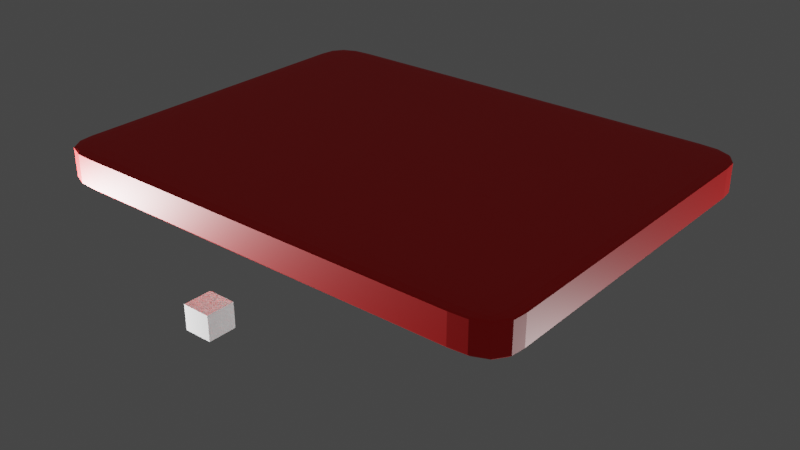 # Source: Rigger_Launchpad.blend  (saved by Blender 2.80.41; exported with 4.5.12 LTS)
import bpy
from mathutils import Matrix  # noqa: F401  (used for matrix-valued properties, if any)

bpy.ops.wm.read_factory_settings(use_empty=True)
scene = bpy.context.scene
scene.name = 'Scene'

# ---- collections
col_collection = bpy.data.collections.new('Collection'); scene.collection.children.link(col_collection)

# ---- materials (node trees are filled in below, after node groups)
mat_button_white = bpy.data.materials.new('Button White')
mat_button_white.use_transparent_shadow = False
mat_button_white.roughness = 0.25
mat_red_paint = bpy.data.materials.new('Red Paint')
mat_red_paint.use_transparent_shadow = False
mat_red_paint.roughness = 0.25
mat_screen = bpy.data.materials.new('Screen')
mat_screen.use_transparent_shadow = False
mat_screen.roughness = 0.25
mat_slider_metal = bpy.data.materials.new('Slider Metal')
mat_slider_metal.use_transparent_shadow = False
mat_slider_metal.roughness = 0.25
mat_led_green = bpy.data.materials.new('LED green')
mat_led_green.use_transparent_shadow = False
mat_led_green.roughness = 0.25

# ---- material node trees
mat_button_white.use_nodes = True; mat_button_white.node_tree.nodes.clear()
_N = mat_button_white.node_tree.nodes; _L = mat_button_white.node_tree.links
n0 = _N.new('ShaderNodeOutputMaterial'); n0.name = 'Material Output'; n0.location = (300, 300)
n1 = _N.new('ShaderNodeBsdfPrincipled'); n1.name = 'Principled BSDF'; n1.location = (10, 300)
n1.distribution = 'GGX'
n1.subsurface_method = 'BURLEY'
n1.inputs[0].default_value = (0.7224, 0.7224, 0.7224, 1.0)
n1.inputs[3].default_value = 1.45
_L.new(n1.outputs[0], n0.inputs[0])
n0.is_active_output = True
mat_red_paint.use_nodes = True; mat_red_paint.node_tree.nodes.clear()
_N = mat_red_paint.node_tree.nodes; _L = mat_red_paint.node_tree.links
n0 = _N.new('ShaderNodeOutputMaterial'); n0.name = 'Material Output'; n0.location = (300, 300)
n1 = _N.new('ShaderNodeBsdfPrincipled'); n1.name = 'Principled BSDF'; n1.location = (10, 300)
n1.distribution = 'GGX'
n1.subsurface_method = 'BURLEY'
n1.inputs[0].default_value = (1.0, 0.005897, 0.005332, 1.0)
n1.inputs[3].default_value = 1.45
_L.new(n1.outputs[0], n0.inputs[0])
n0.is_active_output = True
mat_screen.use_nodes = True; mat_screen.node_tree.nodes.clear()
_N = mat_screen.node_tree.nodes; _L = mat_screen.node_tree.links
n0 = _N.new('ShaderNodeOutputMaterial'); n0.name = 'Material Output'; n0.location = (300, 300)
n1 = _N.new('ShaderNodeBsdfAnisotropic'); n1.name = 'Glossy BSDF'; n1.location = (10, 300)
n1.distribution = 'GGX'
n1.inputs[0].default_value = (0.8, 0.4324, 0.06045, 1.0)
_L.new(n1.outputs[0], n0.inputs[0])
n0.is_active_output = True
mat_slider_metal.use_nodes = True; mat_slider_metal.node_tree.nodes.clear()
_N = mat_slider_metal.node_tree.nodes; _L = mat_slider_metal.node_tree.links
n0 = _N.new('ShaderNodeOutputMaterial'); n0.name = 'Material Output'; n0.location = (300, 300)
n1 = _N.new('ShaderNodeBsdfAnisotropic'); n1.name = 'Glossy BSDF'; n1.location = (10, 300)
n1.distribution = 'GGX'
n1.inputs[0].default_value = (0.1156, 0.1156, 0.1156, 1.0)
_L.new(n1.outputs[0], n0.inputs[0])
n0.is_active_output = True
mat_led_green.use_nodes = True; mat_led_green.node_tree.nodes.clear()
_N = mat_led_green.node_tree.nodes; _L = mat_led_green.node_tree.links
n0 = _N.new('ShaderNodeOutputMaterial'); n0.name = 'Material Output'; n0.location = (300, 300)
n1 = _N.new('ShaderNodeBsdfPrincipled'); n1.name = 'Principled BSDF'; n1.location = (10, 300)
n1.distribution = 'GGX'
n1.subsurface_method = 'BURLEY'
n1.inputs[0].default_value = (0.02017, 0.8, 0.0, 1.0)
n1.inputs[3].default_value = 1.45
_L.new(n1.outputs[0], n0.inputs[0])
n0.is_active_output = True

# ---- world
world_world = bpy.data.worlds.new('World'); scene.world = world_world
world_world.use_nodes = True; world_world.node_tree.nodes.clear()
_N = world_world.node_tree.nodes; _L = world_world.node_tree.links
n0 = _N.new('ShaderNodeOutputWorld'); n0.name = 'World Output'; n0.location = (300, 300)
n1 = _N.new('ShaderNodeBackground'); n1.name = 'Background'; n1.location = (10, 300)
n1.inputs[0].default_value = (0.05088, 0.05088, 0.05088, 1.0)
_L.new(n1.outputs[0], n0.inputs[0])
n0.is_active_output = True
world_world.color = (0.05088, 0.05088, 0.05088)
world_world.use_sun_shadow = False
world_world.sun_shadow_jitter_overblur = 0.0

# ---- lights
light_point = bpy.data.lights.new('Point', 'POINT')
light_point.transmission_factor = 0.0
light_point.energy = 5e+04
light_point.shadow_buffer_clip_start = 0.5
light_point.shadow_soft_size = 1.0
light_point.shadow_maximum_resolution = 0.006
light_point.use_absolute_resolution = True
light_point_001 = bpy.data.lights.new('Point.001', 'POINT')
light_point_001.transmission_factor = 0.0
light_point_001.energy = 5e+04
light_point_001.shadow_buffer_clip_start = 0.5
light_point_001.shadow_soft_size = 1.0
light_point_001.shadow_maximum_resolution = 0.006
light_point_001.use_absolute_resolution = True

# ---- meshes
me_cube = bpy.data.meshes.new('Cube')
me_cube.from_pydata([(-1.0, -1.0, -1.0), (-1.0, -1.0, 1.0), (-1.0, 1.0, -1.0), (-1.0, 1.0, 1.0), (1.0, -1.0, -1.0), (1.0, -1.0, 1.0), (1.0, 1.0, -1.0), (1.0, 1.0, 1.0)], [], [(0, 1, 3, 2), (2, 3, 7, 6), (6, 7, 5, 4), (4, 5, 1, 0), (2, 6, 4, 0), (7, 3, 1, 5)])
_uv = me_cube.uv_layers.new(name='UVMap')
_uv.uv.foreach_set('vector', [0.375, 0.0, 0.625, 0.0, 0.625, 0.25, 0.375, 0.25, 0.375, 0.25, 0.625, 0.25, 0.625, 0.5, 0.375, 0.5, 0.375, 0.5, 0.625, 0.5, 0.625, 0.75, 0.375, 0.75, 0.375, 0.75, 0.625, 0.75, 0.625, 1.0, 0.375, 1.0, 0.125, 0.5, 0.375, 0.5, 0.375, 0.75, 0.125, 0.75, 0.625, 0.5, 0.875, 0.5, 0.875, 0.75, 0.625, 0.75])
me_cube.materials.append(mat_button_white)
me_cube.use_remesh_preserve_volume = False
me_cube.use_remesh_preserve_attributes = False
me_cube.use_mirror_vertex_groups = False
me_cube.update()
me_cube_001 = bpy.data.meshes.new('Cube.001')
me_cube_001.from_pydata([(-1.0, -1.0, -1.0), (-1.0, -1.0, 1.0), (-1.0, 1.0, -1.0), (-1.0, 1.0, 1.0), (1.0, -1.0, -1.0), (1.0, -1.0, 1.0), (1.0, 1.0, -1.0), (1.0, 1.0, 1.0)], [], [(0, 1, 3, 2), (2, 3, 7, 6), (6, 7, 5, 4), (4, 5, 1, 0), (2, 6, 4, 0), (7, 3, 1, 5)])
_uv = me_cube_001.uv_layers.new(name='UVMap')
_uv.uv.foreach_set('vector', [0.375, 0.0, 0.625, 0.0, 0.625, 0.25, 0.375, 0.25, 0.375, 0.25, 0.625, 0.25, 0.625, 0.5, 0.375, 0.5, 0.375, 0.5, 0.625, 0.5, 0.625, 0.75, 0.375, 0.75, 0.375, 0.75, 0.625, 0.75, 0.625, 1.0, 0.375, 1.0, 0.125, 0.5, 0.375, 0.5, 0.375, 0.75, 0.125, 0.75, 0.625, 0.5, 0.875, 0.5, 0.875, 0.75, 0.625, 0.75])
me_cube_001.use_remesh_preserve_volume = False
me_cube_001.use_remesh_preserve_attributes = False
me_cube_001.use_mirror_vertex_groups = False
me_cube_001.update()
me_cube_002 = bpy.data.meshes.new('Cube.002')
me_cube_002.from_pydata([(-0.8232, -0.8232, -1.0), (-0.8232, -1.0, -0.8232), (-1.0, -0.8232, -0.8232), (-0.8232, -0.8957, -0.994), (-0.8232, -0.9602, -0.9602), (-0.8957, -0.8232, -0.994), (-0.9, -0.9, -0.9855), (-0.8963, -0.9554, -0.9554), (-0.9412, -0.9412, -0.9412), (-0.8957, -0.994, -0.8232), (-0.9602, -0.9602, -0.8232), (-0.8232, -0.994, -0.8957), (-0.9, -0.9855, -0.9), (-0.9554, -0.9554, -0.8963), (-0.994, -0.8232, -0.8957), (-0.9602, -0.8232, -0.9602), (-0.994, -0.8957, -0.8232), (-0.9855, -0.9, -0.9), (-0.9554, -0.8963, -0.9554), (-0.8232, -1.0, 0.8232), (-0.8232, -0.8232, 1.0), (-1.0, -0.8232, 0.8232), (-0.8232, -0.994, 0.8957), (-0.8232, -0.9602, 0.9602), (-0.8957, -0.994, 0.8232), (-0.9, -0.9855, 0.9), (-0.8963, -0.9554, 0.9554), (-0.9412, -0.9412, 0.9412), (-0.8957, -0.8232, 0.994), (-0.9602, -0.8232, 0.9602), (-0.8232, -0.8957, 0.994), (-0.9, -0.9, 0.9855), (-0.9554, -0.8963, 0.9554), (-0.994, -0.8957, 0.8232), (-0.9602, -0.9602, 0.8232), (-0.994, -0.8232, 0.8957), (-0.9855, -0.9, 0.9), (-0.9554, -0.9554, 0.8963), (-0.8232, 0.8232, -1.0), (-1.0, 0.8232, -0.8232), (-0.8232, 1.0, -0.8232), (-0.8957, 0.8232, -0.994), (-0.9602, 0.8232, -0.9602), (-0.8232, 0.8957, -0.994), (-0.9, 0.9, -0.9855), (-0.9554, 0.8963, -0.9554), (-0.9412, 0.9412, -0.9412), (-0.994, 0.8957, -0.8232), (-0.9602, 0.9602, -0.8232), (-0.994, 0.8232, -0.8957), (-0.9855, 0.9, -0.9), (-0.9554, 0.9554, -0.8963), (-0.8232, 0.994, -0.8957), (-0.8232, 0.9602, -0.9602), (-0.8957, 0.994, -0.8232), (-0.9, 0.9855, -0.9), (-0.8963, 0.9554, -0.9554), (-0.8232, 0.8232, 1.0), (-0.8232, 1.0, 0.8232), (-1.0, 0.8232, 0.8232), (-0.8232, 0.8957, 0.994), (-0.8232, 0.9602, 0.9602), (-0.8957, 0.8232, 0.994), (-0.9, 0.9, 0.9855), (-0.8963, 0.9554, 0.9554), (-0.9412, 0.9412, 0.9412), (-0.8957, 0.994, 0.8232), (-0.9602, 0.9602, 0.8232), (-0.8232, 0.994, 0.8957), (-0.9, 0.9855, 0.9), (-0.9554, 0.9554, 0.8963), (-0.994, 0.8232, 0.8957), (-0.9602, 0.8232, 0.9602), (-0.994, 0.8957, 0.8232), (-0.9855, 0.9, 0.9), (-0.9554, 0.8963, 0.9554), (0.8232, -0.8232, -1.0), (1.0, -0.8232, -0.8232), (0.8232, -1.0, -0.8232), (0.8957, -0.8232, -0.994), (0.9602, -0.8232, -0.9602), (0.8232, -0.8957, -0.994), (0.9, -0.9, -0.9855), (0.9554, -0.8963, -0.9554), (0.9412, -0.9412, -0.9412), (0.994, -0.8957, -0.8232), (0.9602, -0.9602, -0.8232), (0.994, -0.8232, -0.8957), (0.9855, -0.9, -0.9), (0.9554, -0.9554, -0.8963), (0.8232, -0.994, -0.8957), (0.8232, -0.9602, -0.9602), (0.8957, -0.994, -0.8232), (0.9, -0.9855, -0.9), (0.8963, -0.9554, -0.9554), (0.8232, -0.8232, 1.0), (0.8232, -1.0, 0.8232), (1.0, -0.8232, 0.8232), (0.8232, -0.8957, 0.994), (0.8232, -0.9602, 0.9602), (0.8957, -0.8232, 0.994), (0.9, -0.9, 0.9855), (0.8963, -0.9554, 0.9554), (0.9412, -0.9412, 0.9412), (0.8957, -0.994, 0.8232), (0.9602, -0.9602, 0.8232), (0.8232, -0.994, 0.8957), (0.9, -0.9855, 0.9), (0.9554, -0.9554, 0.8963), (0.994, -0.8232, 0.8957), (0.9602, -0.8232, 0.9602), (0.994, -0.8957, 0.8232), (0.9855, -0.9, 0.9), (0.9554, -0.8963, 0.9554), (0.8232, 0.8232, -1.0), (0.8232, 1.0, -0.8232), (1.0, 0.8232, -0.8232), (0.8232, 0.8957, -0.994), (0.8232, 0.9602, -0.9602), (0.8957, 0.8232, -0.994), (0.9, 0.9, -0.9855), (0.8963, 0.9554, -0.9554), (0.9412, 0.9412, -0.9412), (0.8957, 0.994, -0.8232), (0.9602, 0.9602, -0.8232), (0.8232, 0.994, -0.8957), (0.9, 0.9855, -0.9), (0.9554, 0.9554, -0.8963), (0.994, 0.8232, -0.8957), (0.9602, 0.8232, -0.9602), (0.994, 0.8957, -0.8232), (0.9855, 0.9, -0.9), (0.9554, 0.8963, -0.9554), (0.8232, 0.8232, 1.0), (1.0, 0.8232, 0.8232), (0.8232, 1.0, 0.8232), (0.8957, 0.8232, 0.994), (0.9602, 0.8232, 0.9602), (0.8232, 0.8957, 0.994), (0.9, 0.9, 0.9855), (0.9554, 0.8963, 0.9554), (0.9412, 0.9412, 0.9412), (0.994, 0.8957, 0.8232), (0.9602, 0.9602, 0.8232), (0.994, 0.8232, 0.8957), (0.9855, 0.9, 0.9), (0.9554, 0.9554, 0.8963), (0.8232, 0.994, 0.8957), (0.8232, 0.9602, 0.9602), (0.8957, 0.994, 0.8232), (0.9, 0.9855, 0.9), (0.8963, 0.9554, 0.9554)], [], [(78, 96, 19, 1), (116, 134, 97, 77), (133, 57, 20, 95), (2, 21, 59, 39), (40, 58, 135, 115), (0, 3, 6, 5), (3, 4, 7, 6), (5, 6, 18, 15), (6, 7, 8, 18), (1, 9, 12, 11), (9, 10, 13, 12), (11, 12, 7, 4), (12, 13, 8, 7), (2, 14, 17, 16), (14, 15, 18, 17), (16, 17, 13, 10), (17, 18, 8, 13), (19, 22, 25, 24), (22, 23, 26, 25), (24, 25, 37, 34), (25, 26, 27, 37), (20, 28, 31, 30), (28, 29, 32, 31), (30, 31, 26, 23), (31, 32, 27, 26), (21, 33, 36, 35), (33, 34, 37, 36), (35, 36, 32, 29), (36, 37, 27, 32), (38, 41, 44, 43), (41, 42, 45, 44), (43, 44, 56, 53), (44, 45, 46, 56), (39, 47, 50, 49), (47, 48, 51, 50), (49, 50, 45, 42), (50, 51, 46, 45), (40, 52, 55, 54), (52, 53, 56, 55), (54, 55, 51, 48), (55, 56, 46, 51), (57, 60, 63, 62), (60, 61, 64, 63), (62, 63, 75, 72), (63, 64, 65, 75), (58, 66, 69, 68), (66, 67, 70, 69), (68, 69, 64, 61), (69, 70, 65, 64), (59, 71, 74, 73), (71, 72, 75, 74), (73, 74, 70, 67), (74, 75, 65, 70), (76, 79, 82, 81), (79, 80, 83, 82), (81, 82, 94, 91), (82, 83, 84, 94), (77, 85, 88, 87), (85, 86, 89, 88), (87, 88, 83, 80), (88, 89, 84, 83), (78, 90, 93, 92), (90, 91, 94, 93), (92, 93, 89, 86), (93, 94, 84, 89), (95, 98, 101, 100), (98, 99, 102, 101), (100, 101, 113, 110), (101, 102, 103, 113), (96, 104, 107, 106), (104, 105, 108, 107), (106, 107, 102, 99), (107, 108, 103, 102), (97, 109, 112, 111), (109, 110, 113, 112), (111, 112, 108, 105), (112, 113, 103, 108), (114, 117, 120, 119), (117, 118, 121, 120), (119, 120, 132, 129), (120, 121, 122, 132), (115, 123, 126, 125), (123, 124, 127, 126), (125, 126, 121, 118), (126, 127, 122, 121), (116, 128, 131, 130), (128, 129, 132, 131), (130, 131, 127, 124), (131, 132, 122, 127), (133, 136, 139, 138), (136, 137, 140, 139), (138, 139, 151, 148), (139, 140, 141, 151), (134, 142, 145, 144), (142, 143, 146, 145), (144, 145, 140, 137), (145, 146, 141, 140), (135, 147, 150, 149), (147, 148, 151, 150), (149, 150, 146, 143), (150, 151, 141, 146), (38, 0, 5, 41), (41, 5, 15, 42), (42, 15, 14, 49), (49, 14, 2, 39), (1, 19, 24, 9), (9, 24, 34, 10), (10, 34, 33, 16), (16, 33, 21, 2), (20, 57, 62, 28), (28, 62, 72, 29), (29, 72, 71, 35), (35, 71, 59, 21), (58, 40, 54, 66), (66, 54, 48, 67), (67, 48, 47, 73), (73, 47, 39, 59), (114, 38, 43, 117), (117, 43, 53, 118), (118, 53, 52, 125), (125, 52, 40, 115), (57, 133, 138, 60), (60, 138, 148, 61), (61, 148, 147, 68), (68, 147, 135, 58), (134, 116, 130, 142), (142, 130, 124, 143), (143, 124, 123, 149), (149, 123, 115, 135), (76, 114, 119, 79), (79, 119, 129, 80), (80, 129, 128, 87), (87, 128, 116, 77), (133, 95, 100, 136), (136, 100, 110, 137), (137, 110, 109, 144), (144, 109, 97, 134), (96, 78, 92, 104), (104, 92, 86, 105), (105, 86, 85, 111), (111, 85, 77, 97), (0, 76, 81, 3), (3, 81, 91, 4), (4, 91, 90, 11), (11, 90, 78, 1), (95, 20, 30, 98), (98, 30, 23, 99), (99, 23, 22, 106), (106, 22, 19, 96), (38, 114, 76, 0)])
_uv = me_cube_002.uv_layers.new(name='UVMap')
_uv.uv.foreach_set('vector', [0.3971, 0.7721, 0.6029, 0.7721, 0.6029, 0.9779, 0.3971, 0.9779, 0.3971, 0.5221, 0.6029, 0.5221, 0.6029, 0.7279, 0.3971, 0.7279, 0.6471, 0.5221, 0.8529, 0.5221, 0.8529, 0.7279, 0.6471, 0.7279, 0.3971, 0.0221, 0.6029, 0.0221, 0.6029, 0.2279, 0.3971, 0.2279, 0.3971, 0.2721, 0.6029, 0.2721, 0.6029, 0.4779, 0.3971, 0.4779, 0.1471, 0.7279, 0.1471, 0.737, 0.1375, 0.7375, 0.138, 0.7279, 0.1471, 0.737, 0.1471, 0.75, 0.138, 0.75, 0.1375, 0.7375, 0.138, 0.7279, 0.1375, 0.7375, 0.125, 0.737, 0.125, 0.7279, 0.1375, 0.7375, 0.138, 0.75, 0.1324, 0.75, 0.125, 0.737, 0.3971, 0.9779, 0.3971, 0.987, 0.3875, 0.9875, 0.388, 0.9779, 0.3971, 0.987, 0.3971, 1.0, 0.388, 1.0, 0.3875, 0.9875, 0.388, 0.9779, 0.3875, 0.9875, 0.375, 0.987, 0.375, 0.9779, 0.3875, 0.9875, 0.388, 1.0, 0.3824, 1.0, 0.375, 0.987, 0.3971, 0.0221, 0.388, 0.0221, 0.3875, 0.01251, 0.3971, 0.01303, 0.388, 0.0221, 0.375, 0.0221, 0.375, 0.01297, 0.3875, 0.01251, 0.3971, 0.01303, 0.3875, 0.01251, 0.388, 0.0, 0.3971, 0.0, 0.3875, 0.01251, 0.375, 0.01297, 0.375, 0.007356, 0.388, 0.0, 0.6029, 0.9779, 0.612, 0.9779, 0.6125, 0.9875, 0.6029, 0.987, 0.612, 0.9779, 0.625, 0.9779, 0.625, 0.987, 0.6125, 0.9875, 0.6029, 0.987, 0.6125, 0.9875, 0.612, 1.0, 0.6029, 1.0, 0.6125, 0.9875, 0.625, 0.987, 0.625, 0.9926, 0.612, 1.0, 0.8529, 0.7279, 0.862, 0.7279, 0.8625, 0.7375, 0.8529, 0.737, 0.862, 0.7279, 0.875, 0.7279, 0.875, 0.737, 0.8625, 0.7375, 0.8529, 0.737, 0.8625, 0.7375, 0.862, 0.75, 0.8529, 0.75, 0.8625, 0.7375, 0.875, 0.737, 0.875, 0.7426, 0.862, 0.75, 0.6029, 0.0221, 0.6029, 0.01303, 0.6125, 0.01251, 0.612, 0.0221, 0.6029, 0.01303, 0.6029, 0.0, 0.612, 0.0, 0.6125, 0.01251, 0.612, 0.0221, 0.6125, 0.01251, 0.625, 0.01297, 0.625, 0.0221, 0.6125, 0.01251, 0.612, 0.0, 0.6176, 0.0, 0.625, 0.01297, 0.1471, 0.5221, 0.138, 0.5221, 0.1375, 0.5125, 0.1471, 0.513, 0.138, 0.5221, 0.125, 0.5221, 0.125, 0.513, 0.1375, 0.5125, 0.1471, 0.513, 0.1375, 0.5125, 0.138, 0.5, 0.1471, 0.5, 0.1375, 0.5125, 0.125, 0.513, 0.125, 0.5074, 0.138, 0.5, 0.3971, 0.2279, 0.3971, 0.237, 0.3875, 0.2375, 0.388, 0.2279, 0.3971, 0.237, 0.3971, 0.25, 0.388, 0.25, 0.3875, 0.2375, 0.388, 0.2279, 0.3875, 0.2375, 0.375, 0.237, 0.375, 0.2279, 0.3875, 0.2375, 0.388, 0.25, 0.3824, 0.25, 0.375, 0.237, 0.3971, 0.2721, 0.388, 0.2721, 0.3875, 0.2625, 0.3971, 0.263, 0.388, 0.2721, 0.375, 0.2721, 0.375, 0.263, 0.3875, 0.2625, 0.3971, 0.263, 0.3875, 0.2625, 0.388, 0.25, 0.3971, 0.25, 0.3875, 0.2625, 0.375, 0.263, 0.375, 0.2574, 0.388, 0.25, 0.8529, 0.5221, 0.8529, 0.513, 0.8625, 0.5125, 0.862, 0.5221, 0.8529, 0.513, 0.8529, 0.5, 0.862, 0.5, 0.8625, 0.5125, 0.862, 0.5221, 0.8625, 0.5125, 0.875, 0.513, 0.875, 0.5221, 0.8625, 0.5125, 0.862, 0.5, 0.8676, 0.5, 0.875, 0.513, 0.6029, 0.2721, 0.6029, 0.263, 0.6125, 0.2625, 0.612, 0.2721, 0.6029, 0.263, 0.6029, 0.25, 0.612, 0.25, 0.6125, 0.2625, 0.612, 0.2721, 0.6125, 0.2625, 0.625, 0.263, 0.625, 0.2721, 0.6125, 0.2625, 0.612, 0.25, 0.6176, 0.25, 0.625, 0.263, 0.6029, 0.2279, 0.612, 0.2279, 0.6125, 0.2375, 0.6029, 0.237, 0.612, 0.2279, 0.625, 0.2279, 0.625, 0.237, 0.6125, 0.2375, 0.6029, 0.237, 0.6125, 0.2375, 0.612, 0.25, 0.6029, 0.25, 0.6125, 0.2375, 0.625, 0.237, 0.625, 0.2426, 0.612, 0.25, 0.3529, 0.7279, 0.362, 0.7279, 0.3625, 0.7375, 0.3529, 0.737, 0.362, 0.7279, 0.375, 0.7279, 0.375, 0.737, 0.3625, 0.7375, 0.3529, 0.737, 0.3625, 0.7375, 0.362, 0.75, 0.3529, 0.75, 0.3625, 0.7375, 0.375, 0.737, 0.3775, 0.75, 0.362, 0.75, 0.3971, 0.7279, 0.3971, 0.737, 0.3875, 0.7375, 0.388, 0.7279, 0.3971, 0.737, 0.3971, 0.75, 0.388, 0.75, 0.3875, 0.7375, 0.388, 0.7279, 0.3875, 0.7375, 0.375, 0.737, 0.375, 0.7279, 0.3875, 0.7375, 0.388, 0.75, 0.3775, 0.75, 0.375, 0.737, 0.3971, 0.7721, 0.388, 0.7721, 0.3875, 0.7625, 0.3971, 0.763, 0.388, 0.7721, 0.375, 0.7721, 0.375, 0.763, 0.3875, 0.7625, 0.3971, 0.763, 0.3875, 0.7625, 0.388, 0.75, 0.3971, 0.75, 0.3875, 0.7625, 0.375, 0.763, 0.3775, 0.75, 0.388, 0.75, 0.6471, 0.7279, 0.6471, 0.737, 0.6375, 0.7375, 0.638, 0.7279, 0.6471, 0.737, 0.6471, 0.75, 0.638, 0.75, 0.6375, 0.7375, 0.638, 0.7279, 0.6375, 0.7375, 0.625, 0.737, 0.625, 0.7279, 0.6375, 0.7375, 0.638, 0.75, 0.625, 0.7475, 0.625, 0.737, 0.6029, 0.7721, 0.6029, 0.763, 0.6125, 0.7625, 0.612, 0.7721, 0.6029, 0.763, 0.6029, 0.75, 0.612, 0.75, 0.6125, 0.7625, 0.612, 0.7721, 0.6125, 0.7625, 0.625, 0.763, 0.625, 0.7721, 0.6125, 0.7625, 0.612, 0.75, 0.625, 0.7475, 0.625, 0.763, 0.6029, 0.7279, 0.612, 0.7279, 0.6125, 0.7375, 0.6029, 0.737, 0.612, 0.7279, 0.625, 0.7279, 0.625, 0.737, 0.6125, 0.7375, 0.6029, 0.737, 0.6125, 0.7375, 0.612, 0.75, 0.6029, 0.75, 0.6125, 0.7375, 0.625, 0.737, 0.625, 0.7475, 0.612, 0.75, 0.3529, 0.5221, 0.3529, 0.513, 0.3625, 0.5125, 0.362, 0.5221, 0.3529, 0.513, 0.3529, 0.5, 0.362, 0.5, 0.3625, 0.5125, 0.362, 0.5221, 0.3625, 0.5125, 0.375, 0.513, 0.375, 0.5221, 0.3625, 0.5125, 0.362, 0.5, 0.375, 0.5025, 0.375, 0.513, 0.3971, 0.4779, 0.3971, 0.487, 0.3875, 0.4875, 0.388, 0.4779, 0.3971, 0.487, 0.3971, 0.5, 0.388, 0.5, 0.3875, 0.4875, 0.388, 0.4779, 0.3875, 0.4875, 0.375, 0.487, 0.375, 0.4779, 0.3875, 0.4875, 0.388, 0.5, 0.375, 0.5025, 0.375, 0.487, 0.3971, 0.5221, 0.388, 0.5221, 0.3875, 0.5125, 0.3971, 0.513, 0.388, 0.5221, 0.375, 0.5221, 0.375, 0.513, 0.3875, 0.5125, 0.3971, 0.513, 0.3875, 0.5125, 0.388, 0.5, 0.3971, 0.5, 0.3875, 0.5125, 0.375, 0.513, 0.375, 0.5025, 0.388, 0.5, 0.6471, 0.5221, 0.638, 0.5221, 0.6375, 0.5125, 0.6471, 0.513, 0.638, 0.5221, 0.625, 0.5221, 0.625, 0.513, 0.6375, 0.5125, 0.6471, 0.513, 0.6375, 0.5125, 0.638, 0.5, 0.6471, 0.5, 0.6375, 0.5125, 0.625, 0.513, 0.6225, 0.5, 0.638, 0.5, 0.6029, 0.5221, 0.6029, 0.513, 0.6125, 0.5125, 0.612, 0.5221, 0.6029, 0.513, 0.6029, 0.5, 0.612, 0.5, 0.6125, 0.5125, 0.612, 0.5221, 0.6125, 0.5125, 0.625, 0.513, 0.625, 0.5221, 0.6125, 0.5125, 0.612, 0.5, 0.6225, 0.5, 0.625, 0.513, 0.6029, 0.4779, 0.612, 0.4779, 0.6125, 0.4875, 0.6029, 0.487, 0.612, 0.4779, 0.625, 0.4779, 0.625, 0.487, 0.6125, 0.4875, 0.6029, 0.487, 0.6125, 0.4875, 0.612, 0.5, 0.6029, 0.5, 0.6125, 0.4875, 0.625, 0.487, 0.6225, 0.5, 0.612, 0.5, 0.1471, 0.5221, 0.1471, 0.7279, 0.138, 0.7279, 0.138, 0.5221, 0.138, 0.5221, 0.138, 0.7279, 0.125, 0.7279, 0.125, 0.5221, 0.375, 0.2279, 0.375, 0.0221, 0.388, 0.0221, 0.388, 0.2279, 0.388, 0.2279, 0.388, 0.0221, 0.3971, 0.0221, 0.3971, 0.2279, 0.3971, 0.9779, 0.6029, 0.9779, 0.6029, 0.987, 0.3971, 0.987, 0.3971, 0.987, 0.6029, 0.987, 0.6029, 1.0, 0.3971, 1.0, 0.3971, 0.0, 0.6029, 0.0, 0.6029, 0.01303, 0.3971, 0.01303, 0.3971, 0.01303, 0.6029, 0.01303, 0.6029, 0.0221, 0.3971, 0.0221, 0.8529, 0.7279, 0.8529, 0.5221, 0.862, 0.5221, 0.862, 0.7279, 0.862, 0.7279, 0.862, 0.5221, 0.875, 0.5221, 0.875, 0.7279, 0.625, 0.0221, 0.625, 0.2279, 0.612, 0.2279, 0.612, 0.0221, 0.612, 0.0221, 0.612, 0.2279, 0.6029, 0.2279, 0.6029, 0.0221, 0.6029, 0.2721, 0.3971, 0.2721, 0.3971, 0.263, 0.6029, 0.263, 0.6029, 0.263, 0.3971, 0.263, 0.3971, 0.25, 0.6029, 0.25, 0.6029, 0.25, 0.3971, 0.25, 0.3971, 0.237, 0.6029, 0.237, 0.6029, 0.237, 0.3971, 0.237, 0.3971, 0.2279, 0.6029, 0.2279, 0.3529, 0.5221, 0.1471, 0.5221, 0.1471, 0.513, 0.3529, 0.513, 0.3529, 0.513, 0.1471, 0.513, 0.1471, 0.5, 0.3529, 0.5, 0.375, 0.4779, 0.375, 0.2721, 0.388, 0.2721, 0.388, 0.4779, 0.388, 0.4779, 0.388, 0.2721, 0.3971, 0.2721, 0.3971, 0.4779, 0.8529, 0.5221, 0.6471, 0.5221, 0.6471, 0.513, 0.8529, 0.513, 0.8529, 0.513, 0.6471, 0.513, 0.6471, 0.5, 0.8529, 0.5, 0.625, 0.2721, 0.625, 0.4779, 0.612, 0.4779, 0.612, 0.2721, 0.612, 0.2721, 0.612, 0.4779, 0.6029, 0.4779, 0.6029, 0.2721, 0.6029, 0.5221, 0.3971, 0.5221, 0.3971, 0.513, 0.6029, 0.513, 0.6029, 0.513, 0.3971, 0.513, 0.3971, 0.5, 0.6029, 0.5, 0.6029, 0.5, 0.3971, 0.5, 0.3971, 0.487, 0.6029, 0.487, 0.6029, 0.487, 0.3971, 0.487, 0.3971, 0.4779, 0.6029, 0.4779, 0.3529, 0.7279, 0.3529, 0.5221, 0.362, 0.5221, 0.362, 0.7279, 0.362, 0.7279, 0.362, 0.5221, 0.375, 0.5221, 0.375, 0.7279, 0.375, 0.7279, 0.375, 0.5221, 0.388, 0.5221, 0.388, 0.7279, 0.388, 0.7279, 0.388, 0.5221, 0.3971, 0.5221, 0.3971, 0.7279, 0.6471, 0.5221, 0.6471, 0.7279, 0.638, 0.7279, 0.638, 0.5221, 0.638, 0.5221, 0.638, 0.7279, 0.625, 0.7279, 0.625, 0.5221, 0.625, 0.5221, 0.625, 0.7279, 0.612, 0.7279, 0.612, 0.5221, 0.612, 0.5221, 0.612, 0.7279, 0.6029, 0.7279, 0.6029, 0.5221, 0.6029, 0.7721, 0.3971, 0.7721, 0.3971, 0.763, 0.6029, 0.763, 0.6029, 0.763, 0.3971, 0.763, 0.3971, 0.75, 0.6029, 0.75, 0.6029, 0.75, 0.3971, 0.75, 0.3971, 0.737, 0.6029, 0.737, 0.6029, 0.737, 0.3971, 0.737, 0.3971, 0.7279, 0.6029, 0.7279, 0.1471, 0.7279, 0.3529, 0.7279, 0.3529, 0.737, 0.1471, 0.737, 0.1471, 0.737, 0.3529, 0.737, 0.3529, 0.75, 0.1471, 0.75, 0.375, 0.9779, 0.375, 0.7721, 0.388, 0.7721, 0.388, 0.9779, 0.388, 0.9779, 0.388, 0.7721, 0.3971, 0.7721, 0.3971, 0.9779, 0.6471, 0.7279, 0.8529, 0.7279, 0.8529, 0.737, 0.6471, 0.737, 0.6471, 0.737, 0.8529, 0.737, 0.8529, 0.75, 0.6471, 0.75, 0.625, 0.7721, 0.625, 0.9779, 0.612, 0.9779, 0.612, 0.7721, 0.612, 0.7721, 0.612, 0.9779, 0.6029, 0.9779, 0.6029, 0.7721, 0.1471, 0.5221, 0.3529, 0.5221, 0.3529, 0.7279, 0.1471, 0.7279])
me_cube_002.materials.append(mat_red_paint)
me_cube_002.use_remesh_preserve_volume = False
me_cube_002.use_remesh_preserve_attributes = False
me_cube_002.use_mirror_vertex_groups = False
me_cube_002.update()
me_cylinder = bpy.data.meshes.new('Cylinder')
me_cylinder.from_pydata([(0.0, 1.0, -1.0), (0.0, 1.0, 1.0), (0.1951, 0.9808, -1.0), (0.1951, 0.9808, 1.0), (0.3827, 0.9239, -1.0), (0.3827, 0.9239, 1.0), (0.5556, 0.8315, -1.0), (0.5556, 0.8315, 1.0), (0.7071, 0.7071, -1.0), (0.7071, 0.7071, 1.0), (0.8315, 0.5556, -1.0), (0.8315, 0.5556, 1.0), (0.9239, 0.3827, -1.0), (0.9239, 0.3827, 1.0), (0.9808, 0.1951, -1.0), (0.9808, 0.1951, 1.0), (1.0, 7.55e-08, -1.0), (1.0, 7.55e-08, 1.0), (0.9808, -0.1951, -1.0), (0.9808, -0.1951, 1.0), (0.9239, -0.3827, -1.0), (0.9239, -0.3827, 1.0), (0.8315, -0.5556, -1.0), (0.8315, -0.5556, 1.0), (0.7071, -0.7071, -1.0), (0.7071, -0.7071, 1.0), (0.5556, -0.8315, -1.0), (0.5556, -0.8315, 1.0), (0.3827, -0.9239, -1.0), (0.3827, -0.9239, 1.0), (0.1951, -0.9808, -1.0), (0.1951, -0.9808, 1.0), (-3.258e-07, -1.0, -1.0), (-3.258e-07, -1.0, 1.0), (-0.1951, -0.9808, -1.0), (-0.1951, -0.9808, 1.0), (-0.3827, -0.9239, -1.0), (-0.3827, -0.9239, 1.0), (-0.5556, -0.8315, -1.0), (-0.5556, -0.8315, 1.0), (-0.7071, -0.7071, -1.0), (-0.7071, -0.7071, 1.0), (-0.8315, -0.5556, -1.0), (-0.8315, -0.5556, 1.0), (-0.9239, -0.3827, -1.0), (-0.9239, -0.3827, 1.0), (-0.9808, -0.1951, -1.0), (-0.9808, -0.1951, 1.0), (-1.0, 9.656e-07, -1.0), (-1.0, 9.656e-07, 1.0), (-0.9808, 0.1951, -1.0), (-0.9808, 0.1951, 1.0), (-0.9239, 0.3827, -1.0), (-0.9239, 0.3827, 1.0), (-0.8315, 0.5556, -1.0), (-0.8315, 0.5556, 1.0), (-0.7071, 0.7071, -1.0), (-0.7071, 0.7071, 1.0), (-0.5556, 0.8315, -1.0), (-0.5556, 0.8315, 1.0), (-0.3827, 0.9239, -1.0), (-0.3827, 0.9239, 1.0), (-0.1951, 0.9808, -1.0), (-0.1951, 0.9808, 1.0)], [], [(0, 1, 3, 2), (2, 3, 5, 4), (4, 5, 7, 6), (6, 7, 9, 8), (8, 9, 11, 10), (10, 11, 13, 12), (12, 13, 15, 14), (14, 15, 17, 16), (16, 17, 19, 18), (18, 19, 21, 20), (20, 21, 23, 22), (22, 23, 25, 24), (24, 25, 27, 26), (26, 27, 29, 28), (28, 29, 31, 30), (30, 31, 33, 32), (32, 33, 35, 34), (34, 35, 37, 36), (36, 37, 39, 38), (38, 39, 41, 40), (40, 41, 43, 42), (42, 43, 45, 44), (44, 45, 47, 46), (46, 47, 49, 48), (48, 49, 51, 50), (50, 51, 53, 52), (52, 53, 55, 54), (54, 55, 57, 56), (56, 57, 59, 58), (58, 59, 61, 60), (3, 1, 63, 61, 59, 57, 55, 53, 51, 49, 47, 45, 43, 41, 39, 37, 35, 33, 31, 29, 27, 25, 23, 21, 19, 17, 15, 13, 11, 9, 7, 5), (60, 61, 63, 62), (62, 63, 1, 0), (0, 2, 4, 6, 8, 10, 12, 14, 16, 18, 20, 22, 24, 26, 28, 30, 32, 34, 36, 38, 40, 42, 44, 46, 48, 50, 52, 54, 56, 58, 60, 62)])
_uv = me_cylinder.uv_layers.new(name='UVMap')
_uv.uv.foreach_set('vector', [1.0, 0.5, 1.0, 1.0, 0.9688, 1.0, 0.9688, 0.5, 0.9688, 0.5, 0.9688, 1.0, 0.9375, 1.0, 0.9375, 0.5, 0.9375, 0.5, 0.9375, 1.0, 0.9062, 1.0, 0.9062, 0.5, 0.9062, 0.5, 0.9062, 1.0, 0.875, 1.0, 0.875, 0.5, 0.875, 0.5, 0.875, 1.0, 0.8438, 1.0, 0.8438, 0.5, 0.8438, 0.5, 0.8438, 1.0, 0.8125, 1.0, 0.8125, 0.5, 0.8125, 0.5, 0.8125, 1.0, 0.7812, 1.0, 0.7812, 0.5, 0.7812, 0.5, 0.7812, 1.0, 0.75, 1.0, 0.75, 0.5, 0.75, 0.5, 0.75, 1.0, 0.7188, 1.0, 0.7188, 0.5, 0.7188, 0.5, 0.7188, 1.0, 0.6875, 1.0, 0.6875, 0.5, 0.6875, 0.5, 0.6875, 1.0, 0.6562, 1.0, 0.6562, 0.5, 0.6562, 0.5, 0.6562, 1.0, 0.625, 1.0, 0.625, 0.5, 0.625, 0.5, 0.625, 1.0, 0.5938, 1.0, 0.5938, 0.5, 0.5938, 0.5, 0.5938, 1.0, 0.5625, 1.0, 0.5625, 0.5, 0.5625, 0.5, 0.5625, 1.0, 0.5312, 1.0, 0.5312, 0.5, 0.5312, 0.5, 0.5312, 1.0, 0.5, 1.0, 0.5, 0.5, 0.5, 0.5, 0.5, 1.0, 0.4688, 1.0, 0.4688, 0.5, 0.4688, 0.5, 0.4688, 1.0, 0.4375, 1.0, 0.4375, 0.5, 0.4375, 0.5, 0.4375, 1.0, 0.4062, 1.0, 0.4062, 0.5, 0.4062, 0.5, 0.4062, 1.0, 0.375, 1.0, 0.375, 0.5, 0.375, 0.5, 0.375, 1.0, 0.3438, 1.0, 0.3438, 0.5, 0.3438, 0.5, 0.3438, 1.0, 0.3125, 1.0, 0.3125, 0.5, 0.3125, 0.5, 0.3125, 1.0, 0.2812, 1.0, 0.2812, 0.5, 0.2812, 0.5, 0.2812, 1.0, 0.25, 1.0, 0.25, 0.5, 0.25, 0.5, 0.25, 1.0, 0.2188, 1.0, 0.2188, 0.5, 0.2188, 0.5, 0.2188, 1.0, 0.1875, 1.0, 0.1875, 0.5, 0.1875, 0.5, 0.1875, 1.0, 0.1562, 1.0, 0.1562, 0.5, 0.1562, 0.5, 0.1562, 1.0, 0.125, 1.0, 0.125, 0.5, 0.125, 0.5, 0.125, 1.0, 0.09375, 1.0, 0.09375, 0.5, 0.09375, 0.5, 0.09375, 1.0, 0.0625, 1.0, 0.0625, 0.5, 0.2968, 0.4854, 0.25, 0.49, 0.2032, 0.4854, 0.1582, 0.4717, 0.1167, 0.4496, 0.08029, 0.4197, 0.05045, 0.3833, 0.02827, 0.3418, 0.01461, 0.2968, 0.01, 0.25, 0.01461, 0.2032, 0.02827, 0.1582, 0.05045, 0.1167, 0.08029, 0.08029, 0.1167, 0.05045, 0.1582, 0.02827, 0.2032, 0.01461, 0.25, 0.01, 0.2968, 0.01461, 0.3418, 0.02827, 0.3833, 0.05045, 0.4197, 0.08029, 0.4496, 0.1167, 0.4717, 0.1582, 0.4854, 0.2032, 0.49, 0.25, 0.4854, 0.2968, 0.4717, 0.3418, 0.4496, 0.3833, 0.4197, 0.4197, 0.3833, 0.4496, 0.3418, 0.4717, 0.0625, 0.5, 0.0625, 1.0, 0.03125, 1.0, 0.03125, 0.5, 0.03125, 0.5, 0.03125, 1.0, 0.0, 1.0, 0.0, 0.5, 0.75, 0.49, 0.7968, 0.4854, 0.8418, 0.4717, 0.8833, 0.4496, 0.9197, 0.4197, 0.9496, 0.3833, 0.9717, 0.3418, 0.9854, 0.2968, 0.99, 0.25, 0.9854, 0.2032, 0.9717, 0.1582, 0.9496, 0.1167, 0.9197, 0.08029, 0.8833, 0.05045, 0.8418, 0.02827, 0.7968, 0.01461, 0.75, 0.01, 0.7032, 0.01461, 0.6582, 0.02827, 0.6167, 0.05045, 0.5803, 0.08029, 0.5504, 0.1167, 0.5283, 0.1582, 0.5146, 0.2032, 0.51, 0.25, 0.5146, 0.2968, 0.5283, 0.3418, 0.5504, 0.3833, 0.5803, 0.4197, 0.6167, 0.4496, 0.6582, 0.4717, 0.7032, 0.4854])
me_cylinder.use_remesh_preserve_volume = False
me_cylinder.use_remesh_preserve_attributes = False
me_cylinder.use_mirror_vertex_groups = False
me_cylinder.update()
me_cylinder_001 = bpy.data.meshes.new('Cylinder.001')
me_cylinder_001.from_pydata([(0.0, 1.0, -1.0), (0.0, 1.0, 1.0), (0.1951, 0.9808, -1.0), (0.1951, 0.9808, 1.0), (0.3827, 0.9239, -1.0), (0.3827, 0.9239, 1.0), (0.5556, 0.8315, -1.0), (0.5556, 0.8315, 1.0), (0.7071, 0.7071, -1.0), (0.7071, 0.7071, 1.0), (0.8315, 0.5556, -1.0), (0.8315, 0.5556, 1.0), (0.9239, 0.3827, -1.0), (0.9239, 0.3827, 1.0), (0.9808, 0.1951, -1.0), (0.9808, 0.1951, 1.0), (1.0, 7.55e-08, -1.0), (1.0, 7.55e-08, 1.0), (0.9808, -0.1951, -1.0), (0.9808, -0.1951, 1.0), (0.9239, -0.3827, -1.0), (0.9239, -0.3827, 1.0), (0.8315, -0.5556, -1.0), (0.8315, -0.5556, 1.0), (0.7071, -0.7071, -1.0), (0.7071, -0.7071, 1.0), (0.5556, -0.8315, -1.0), (0.5556, -0.8315, 1.0), (0.3827, -0.9239, -1.0), (0.3827, -0.9239, 1.0), (0.1951, -0.9808, -1.0), (0.1951, -0.9808, 1.0), (-3.258e-07, -1.0, -1.0), (-3.258e-07, -1.0, 1.0), (-0.1951, -0.9808, -1.0), (-0.1951, -0.9808, 1.0), (-0.3827, -0.9239, -1.0), (-0.3827, -0.9239, 1.0), (-0.5556, -0.8315, -1.0), (-0.5556, -0.8315, 1.0), (-0.7071, -0.7071, -1.0), (-0.7071, -0.7071, 1.0), (-0.8315, -0.5556, -1.0), (-0.8315, -0.5556, 1.0), (-0.9239, -0.3827, -1.0), (-0.9239, -0.3827, 1.0), (-0.9808, -0.1951, -1.0), (-0.9808, -0.1951, 1.0), (-1.0, 9.656e-07, -1.0), (-1.0, 9.656e-07, 1.0), (-0.9808, 0.1951, -1.0), (-0.9808, 0.1951, 1.0), (-0.9239, 0.3827, -1.0), (-0.9239, 0.3827, 1.0), (-0.8315, 0.5556, -1.0), (-0.8315, 0.5556, 1.0), (-0.7071, 0.7071, -1.0), (-0.7071, 0.7071, 1.0), (-0.5556, 0.8315, -1.0), (-0.5556, 0.8315, 1.0), (-0.3827, 0.9239, -1.0), (-0.3827, 0.9239, 1.0), (-0.1951, 0.9808, -1.0), (-0.1951, 0.9808, 1.0)], [], [(0, 1, 3, 2), (2, 3, 5, 4), (4, 5, 7, 6), (6, 7, 9, 8), (8, 9, 11, 10), (10, 11, 13, 12), (12, 13, 15, 14), (14, 15, 17, 16), (16, 17, 19, 18), (18, 19, 21, 20), (20, 21, 23, 22), (22, 23, 25, 24), (24, 25, 27, 26), (26, 27, 29, 28), (28, 29, 31, 30), (30, 31, 33, 32), (32, 33, 35, 34), (34, 35, 37, 36), (36, 37, 39, 38), (38, 39, 41, 40), (40, 41, 43, 42), (42, 43, 45, 44), (44, 45, 47, 46), (46, 47, 49, 48), (48, 49, 51, 50), (50, 51, 53, 52), (52, 53, 55, 54), (54, 55, 57, 56), (56, 57, 59, 58), (58, 59, 61, 60), (3, 1, 63, 61, 59, 57, 55, 53, 51, 49, 47, 45, 43, 41, 39, 37, 35, 33, 31, 29, 27, 25, 23, 21, 19, 17, 15, 13, 11, 9, 7, 5), (60, 61, 63, 62), (62, 63, 1, 0), (0, 2, 4, 6, 8, 10, 12, 14, 16, 18, 20, 22, 24, 26, 28, 30, 32, 34, 36, 38, 40, 42, 44, 46, 48, 50, 52, 54, 56, 58, 60, 62)])
_uv = me_cylinder_001.uv_layers.new(name='UVMap')
_uv.uv.foreach_set('vector', [1.0, 0.5, 1.0, 1.0, 0.9688, 1.0, 0.9688, 0.5, 0.9688, 0.5, 0.9688, 1.0, 0.9375, 1.0, 0.9375, 0.5, 0.9375, 0.5, 0.9375, 1.0, 0.9062, 1.0, 0.9062, 0.5, 0.9062, 0.5, 0.9062, 1.0, 0.875, 1.0, 0.875, 0.5, 0.875, 0.5, 0.875, 1.0, 0.8438, 1.0, 0.8438, 0.5, 0.8438, 0.5, 0.8438, 1.0, 0.8125, 1.0, 0.8125, 0.5, 0.8125, 0.5, 0.8125, 1.0, 0.7812, 1.0, 0.7812, 0.5, 0.7812, 0.5, 0.7812, 1.0, 0.75, 1.0, 0.75, 0.5, 0.75, 0.5, 0.75, 1.0, 0.7188, 1.0, 0.7188, 0.5, 0.7188, 0.5, 0.7188, 1.0, 0.6875, 1.0, 0.6875, 0.5, 0.6875, 0.5, 0.6875, 1.0, 0.6562, 1.0, 0.6562, 0.5, 0.6562, 0.5, 0.6562, 1.0, 0.625, 1.0, 0.625, 0.5, 0.625, 0.5, 0.625, 1.0, 0.5938, 1.0, 0.5938, 0.5, 0.5938, 0.5, 0.5938, 1.0, 0.5625, 1.0, 0.5625, 0.5, 0.5625, 0.5, 0.5625, 1.0, 0.5312, 1.0, 0.5312, 0.5, 0.5312, 0.5, 0.5312, 1.0, 0.5, 1.0, 0.5, 0.5, 0.5, 0.5, 0.5, 1.0, 0.4688, 1.0, 0.4688, 0.5, 0.4688, 0.5, 0.4688, 1.0, 0.4375, 1.0, 0.4375, 0.5, 0.4375, 0.5, 0.4375, 1.0, 0.4062, 1.0, 0.4062, 0.5, 0.4062, 0.5, 0.4062, 1.0, 0.375, 1.0, 0.375, 0.5, 0.375, 0.5, 0.375, 1.0, 0.3438, 1.0, 0.3438, 0.5, 0.3438, 0.5, 0.3438, 1.0, 0.3125, 1.0, 0.3125, 0.5, 0.3125, 0.5, 0.3125, 1.0, 0.2812, 1.0, 0.2812, 0.5, 0.2812, 0.5, 0.2812, 1.0, 0.25, 1.0, 0.25, 0.5, 0.25, 0.5, 0.25, 1.0, 0.2188, 1.0, 0.2188, 0.5, 0.2188, 0.5, 0.2188, 1.0, 0.1875, 1.0, 0.1875, 0.5, 0.1875, 0.5, 0.1875, 1.0, 0.1562, 1.0, 0.1562, 0.5, 0.1562, 0.5, 0.1562, 1.0, 0.125, 1.0, 0.125, 0.5, 0.125, 0.5, 0.125, 1.0, 0.09375, 1.0, 0.09375, 0.5, 0.09375, 0.5, 0.09375, 1.0, 0.0625, 1.0, 0.0625, 0.5, 0.2968, 0.4854, 0.25, 0.49, 0.2032, 0.4854, 0.1582, 0.4717, 0.1167, 0.4496, 0.08029, 0.4197, 0.05045, 0.3833, 0.02827, 0.3418, 0.01461, 0.2968, 0.01, 0.25, 0.01461, 0.2032, 0.02827, 0.1582, 0.05045, 0.1167, 0.08029, 0.08029, 0.1167, 0.05045, 0.1582, 0.02827, 0.2032, 0.01461, 0.25, 0.01, 0.2968, 0.01461, 0.3418, 0.02827, 0.3833, 0.05045, 0.4197, 0.08029, 0.4496, 0.1167, 0.4717, 0.1582, 0.4854, 0.2032, 0.49, 0.25, 0.4854, 0.2968, 0.4717, 0.3418, 0.4496, 0.3833, 0.4197, 0.4197, 0.3833, 0.4496, 0.3418, 0.4717, 0.0625, 0.5, 0.0625, 1.0, 0.03125, 1.0, 0.03125, 0.5, 0.03125, 0.5, 0.03125, 1.0, 0.0, 1.0, 0.0, 0.5, 0.75, 0.49, 0.7968, 0.4854, 0.8418, 0.4717, 0.8833, 0.4496, 0.9197, 0.4197, 0.9496, 0.3833, 0.9717, 0.3418, 0.9854, 0.2968, 0.99, 0.25, 0.9854, 0.2032, 0.9717, 0.1582, 0.9496, 0.1167, 0.9197, 0.08029, 0.8833, 0.05045, 0.8418, 0.02827, 0.7968, 0.01461, 0.75, 0.01, 0.7032, 0.01461, 0.6582, 0.02827, 0.6167, 0.05045, 0.5803, 0.08029, 0.5504, 0.1167, 0.5283, 0.1582, 0.5146, 0.2032, 0.51, 0.25, 0.5146, 0.2968, 0.5283, 0.3418, 0.5504, 0.3833, 0.5803, 0.4197, 0.6167, 0.4496, 0.6582, 0.4717, 0.7032, 0.4854])
me_cylinder_001.use_remesh_preserve_volume = False
me_cylinder_001.use_remesh_preserve_attributes = False
me_cylinder_001.use_mirror_vertex_groups = False
me_cylinder_001.update()
me_cylinder_002 = bpy.data.meshes.new('Cylinder.002')
me_cylinder_002.from_pydata([(0.0, 1.0, -1.0), (0.0, 1.0, 1.0), (0.1951, 0.9808, -1.0), (0.1951, 0.9808, 1.0), (0.3827, 0.9239, -1.0), (0.3827, 0.9239, 1.0), (0.5556, 0.8315, -1.0), (0.5556, 0.8315, 1.0), (0.7071, 0.7071, -1.0), (0.7071, 0.7071, 1.0), (0.8315, 0.5556, -1.0), (0.8315, 0.5556, 1.0), (0.9239, 0.3827, -1.0), (0.9239, 0.3827, 1.0), (0.9808, 0.1951, -1.0), (0.9808, 0.1951, 1.0), (1.0, 7.55e-08, -1.0), (1.0, 7.55e-08, 1.0), (0.9808, -0.1951, -1.0), (0.9808, -0.1951, 1.0), (0.9239, -0.3827, -1.0), (0.9239, -0.3827, 1.0), (0.8315, -0.5556, -1.0), (0.8315, -0.5556, 1.0), (0.7071, -0.7071, -1.0), (0.7071, -0.7071, 1.0), (0.5556, -0.8315, -1.0), (0.5556, -0.8315, 1.0), (0.3827, -0.9239, -1.0), (0.3827, -0.9239, 1.0), (0.1951, -0.9808, -1.0), (0.1951, -0.9808, 1.0), (-3.258e-07, -1.0, -1.0), (-3.258e-07, -1.0, 1.0), (-0.1951, -0.9808, -1.0), (-0.1951, -0.9808, 1.0), (-0.3827, -0.9239, -1.0), (-0.3827, -0.9239, 1.0), (-0.5556, -0.8315, -1.0), (-0.5556, -0.8315, 1.0), (-0.7071, -0.7071, -1.0), (-0.7071, -0.7071, 1.0), (-0.8315, -0.5556, -1.0), (-0.8315, -0.5556, 1.0), (-0.9239, -0.3827, -1.0), (-0.9239, -0.3827, 1.0), (-0.9808, -0.1951, -1.0), (-0.9808, -0.1951, 1.0), (-1.0, 9.656e-07, -1.0), (-1.0, 9.656e-07, 1.0), (-0.9808, 0.1951, -1.0), (-0.9808, 0.1951, 1.0), (-0.9239, 0.3827, -1.0), (-0.9239, 0.3827, 1.0), (-0.8315, 0.5556, -1.0), (-0.8315, 0.5556, 1.0), (-0.7071, 0.7071, -1.0), (-0.7071, 0.7071, 1.0), (-0.5556, 0.8315, -1.0), (-0.5556, 0.8315, 1.0), (-0.3827, 0.9239, -1.0), (-0.3827, 0.9239, 1.0), (-0.1951, 0.9808, -1.0), (-0.1951, 0.9808, 1.0), (0.0, 5.585, -1.0), (0.0, 5.585, 1.0), (0.1951, 5.566, -1.0), (0.1951, 5.566, 1.0), (0.3827, 5.509, -1.0), (0.3827, 5.509, 1.0), (0.5556, 5.417, -1.0), (0.5556, 5.417, 1.0), (0.7071, 5.292, -1.0), (0.7071, 5.292, 1.0), (0.8315, 5.141, -1.0), (0.8315, 5.141, 1.0), (0.9239, 4.968, -1.0), (0.9239, 4.968, 1.0), (0.9808, 4.78, -1.0), (0.9808, 4.78, 1.0), (1.0, 4.585, -1.0), (1.0, 4.585, 1.0), (0.9808, 4.39, -1.0), (0.9808, 4.39, 1.0), (0.9239, 4.203, -1.0), (0.9239, 4.203, 1.0), (0.8315, 4.03, -1.0), (0.8315, 4.03, 1.0), (0.7071, 3.878, -1.0), (0.7071, 3.878, 1.0), (0.5556, 3.754, -1.0), (0.5556, 3.754, 1.0), (0.3827, 3.661, -1.0), (0.3827, 3.661, 1.0), (0.1951, 3.604, -1.0), (0.1951, 3.604, 1.0), (-3.258e-07, 3.585, -1.0), (-3.258e-07, 3.585, 1.0), (-0.1951, 3.604, -1.0), (-0.1951, 3.604, 1.0), (-0.3827, 3.661, -1.0), (-0.3827, 3.661, 1.0), (-0.5556, 3.754, -1.0), (-0.5556, 3.754, 1.0), (-0.7071, 3.878, -1.0), (-0.7071, 3.878, 1.0), (-0.8315, 4.03, -1.0), (-0.8315, 4.03, 1.0), (-0.9239, 4.203, -1.0), (-0.9239, 4.203, 1.0), (-0.9808, 4.39, -1.0), (-0.9808, 4.39, 1.0), (-1.0, 4.585, -1.0), (-1.0, 4.585, 1.0), (-0.9808, 4.78, -1.0), (-0.9808, 4.78, 1.0), (-0.9239, 4.968, -1.0), (-0.9239, 4.968, 1.0), (-0.8315, 5.141, -1.0), (-0.8315, 5.141, 1.0), (-0.7071, 5.292, -1.0), (-0.7071, 5.292, 1.0), (-0.5556, 5.417, -1.0), (-0.5556, 5.417, 1.0), (-0.3827, 5.509, -1.0), (-0.3827, 5.509, 1.0), (-0.1951, 5.566, -1.0), (-0.1951, 5.566, 1.0)], [], [(0, 1, 3, 2), (2, 3, 5, 4), (4, 5, 7, 6), (6, 7, 9, 8), (8, 9, 11, 10), (10, 11, 13, 12), (12, 13, 15, 14), (14, 15, 17, 16), (16, 17, 19, 18), (18, 19, 21, 20), (20, 21, 23, 22), (22, 23, 25, 24), (24, 25, 27, 26), (26, 27, 29, 28), (28, 29, 31, 30), (30, 31, 33, 32), (32, 33, 35, 34), (34, 35, 37, 36), (36, 37, 39, 38), (38, 39, 41, 40), (40, 41, 43, 42), (42, 43, 45, 44), (44, 45, 47, 46), (46, 47, 49, 48), (48, 49, 51, 50), (50, 51, 53, 52), (52, 53, 55, 54), (54, 55, 57, 56), (56, 57, 59, 58), (58, 59, 61, 60), (3, 1, 63, 61, 59, 57, 55, 53, 51, 49, 47, 45, 43, 41, 39, 37, 35, 33, 31, 29, 27, 25, 23, 21, 19, 17, 15, 13, 11, 9, 7, 5), (60, 61, 63, 62), (62, 63, 1, 0), (0, 2, 4, 6, 8, 10, 12, 14, 16, 18, 20, 22, 24, 26, 28, 30, 32, 34, 36, 38, 40, 42, 44, 46, 48, 50, 52, 54, 56, 58, 60, 62), (64, 65, 67, 66), (66, 67, 69, 68), (68, 69, 71, 70), (70, 71, 73, 72), (72, 73, 75, 74), (74, 75, 77, 76), (76, 77, 79, 78), (78, 79, 81, 80), (80, 81, 83, 82), (82, 83, 85, 84), (84, 85, 87, 86), (86, 87, 89, 88), (88, 89, 91, 90), (90, 91, 93, 92), (92, 93, 95, 94), (94, 95, 97, 96), (96, 97, 99, 98), (98, 99, 101, 100), (100, 101, 103, 102), (102, 103, 105, 104), (104, 105, 107, 106), (106, 107, 109, 108), (108, 109, 111, 110), (110, 111, 113, 112), (112, 113, 115, 114), (114, 115, 117, 116), (116, 117, 119, 118), (118, 119, 121, 120), (120, 121, 123, 122), (122, 123, 125, 124), (67, 65, 127, 125, 123, 121, 119, 117, 115, 113, 111, 109, 107, 105, 103, 101, 99, 97, 95, 93, 91, 89, 87, 85, 83, 81, 79, 77, 75, 73, 71, 69), (124, 125, 127, 126), (126, 127, 65, 64), (64, 66, 68, 70, 72, 74, 76, 78, 80, 82, 84, 86, 88, 90, 92, 94, 96, 98, 100, 102, 104, 106, 108, 110, 112, 114, 116, 118, 120, 122, 124, 126)])
_uv = me_cylinder_002.uv_layers.new(name='UVMap')
_uv.uv.foreach_set('vector', [1.0, 0.5, 1.0, 1.0, 0.9688, 1.0, 0.9688, 0.5, 0.9688, 0.5, 0.9688, 1.0, 0.9375, 1.0, 0.9375, 0.5, 0.9375, 0.5, 0.9375, 1.0, 0.9062, 1.0, 0.9062, 0.5, 0.9062, 0.5, 0.9062, 1.0, 0.875, 1.0, 0.875, 0.5, 0.875, 0.5, 0.875, 1.0, 0.8438, 1.0, 0.8438, 0.5, 0.8438, 0.5, 0.8438, 1.0, 0.8125, 1.0, 0.8125, 0.5, 0.8125, 0.5, 0.8125, 1.0, 0.7812, 1.0, 0.7812, 0.5, 0.7812, 0.5, 0.7812, 1.0, 0.75, 1.0, 0.75, 0.5, 0.75, 0.5, 0.75, 1.0, 0.7188, 1.0, 0.7188, 0.5, 0.7188, 0.5, 0.7188, 1.0, 0.6875, 1.0, 0.6875, 0.5, 0.6875, 0.5, 0.6875, 1.0, 0.6562, 1.0, 0.6562, 0.5, 0.6562, 0.5, 0.6562, 1.0, 0.625, 1.0, 0.625, 0.5, 0.625, 0.5, 0.625, 1.0, 0.5938, 1.0, 0.5938, 0.5, 0.5938, 0.5, 0.5938, 1.0, 0.5625, 1.0, 0.5625, 0.5, 0.5625, 0.5, 0.5625, 1.0, 0.5312, 1.0, 0.5312, 0.5, 0.5312, 0.5, 0.5312, 1.0, 0.5, 1.0, 0.5, 0.5, 0.5, 0.5, 0.5, 1.0, 0.4688, 1.0, 0.4688, 0.5, 0.4688, 0.5, 0.4688, 1.0, 0.4375, 1.0, 0.4375, 0.5, 0.4375, 0.5, 0.4375, 1.0, 0.4062, 1.0, 0.4062, 0.5, 0.4062, 0.5, 0.4062, 1.0, 0.375, 1.0, 0.375, 0.5, 0.375, 0.5, 0.375, 1.0, 0.3438, 1.0, 0.3438, 0.5, 0.3438, 0.5, 0.3438, 1.0, 0.3125, 1.0, 0.3125, 0.5, 0.3125, 0.5, 0.3125, 1.0, 0.2812, 1.0, 0.2812, 0.5, 0.2812, 0.5, 0.2812, 1.0, 0.25, 1.0, 0.25, 0.5, 0.25, 0.5, 0.25, 1.0, 0.2188, 1.0, 0.2188, 0.5, 0.2188, 0.5, 0.2188, 1.0, 0.1875, 1.0, 0.1875, 0.5, 0.1875, 0.5, 0.1875, 1.0, 0.1562, 1.0, 0.1562, 0.5, 0.1562, 0.5, 0.1562, 1.0, 0.125, 1.0, 0.125, 0.5, 0.125, 0.5, 0.125, 1.0, 0.09375, 1.0, 0.09375, 0.5, 0.09375, 0.5, 0.09375, 1.0, 0.0625, 1.0, 0.0625, 0.5, 0.2968, 0.4854, 0.25, 0.49, 0.2032, 0.4854, 0.1582, 0.4717, 0.1167, 0.4496, 0.08029, 0.4197, 0.05045, 0.3833, 0.02827, 0.3418, 0.01461, 0.2968, 0.01, 0.25, 0.01461, 0.2032, 0.02827, 0.1582, 0.05045, 0.1167, 0.08029, 0.08029, 0.1167, 0.05045, 0.1582, 0.02827, 0.2032, 0.01461, 0.25, 0.01, 0.2968, 0.01461, 0.3418, 0.02827, 0.3833, 0.05045, 0.4197, 0.08029, 0.4496, 0.1167, 0.4717, 0.1582, 0.4854, 0.2032, 0.49, 0.25, 0.4854, 0.2968, 0.4717, 0.3418, 0.4496, 0.3833, 0.4197, 0.4197, 0.3833, 0.4496, 0.3418, 0.4717, 0.0625, 0.5, 0.0625, 1.0, 0.03125, 1.0, 0.03125, 0.5, 0.03125, 0.5, 0.03125, 1.0, 0.0, 1.0, 0.0, 0.5, 0.75, 0.49, 0.7968, 0.4854, 0.8418, 0.4717, 0.8833, 0.4496, 0.9197, 0.4197, 0.9496, 0.3833, 0.9717, 0.3418, 0.9854, 0.2968, 0.99, 0.25, 0.9854, 0.2032, 0.9717, 0.1582, 0.9496, 0.1167, 0.9197, 0.08029, 0.8833, 0.05045, 0.8418, 0.02827, 0.7968, 0.01461, 0.75, 0.01, 0.7032, 0.01461, 0.6582, 0.02827, 0.6167, 0.05045, 0.5803, 0.08029, 0.5504, 0.1167, 0.5283, 0.1582, 0.5146, 0.2032, 0.51, 0.25, 0.5146, 0.2968, 0.5283, 0.3418, 0.5504, 0.3833, 0.5803, 0.4197, 0.6167, 0.4496, 0.6582, 0.4717, 0.7032, 0.4854, 1.0, 0.5, 1.0, 1.0, 0.9688, 1.0, 0.9688, 0.5, 0.9688, 0.5, 0.9688, 1.0, 0.9375, 1.0, 0.9375, 0.5, 0.9375, 0.5, 0.9375, 1.0, 0.9062, 1.0, 0.9062, 0.5, 0.9062, 0.5, 0.9062, 1.0, 0.875, 1.0, 0.875, 0.5, 0.875, 0.5, 0.875, 1.0, 0.8438, 1.0, 0.8438, 0.5, 0.8438, 0.5, 0.8438, 1.0, 0.8125, 1.0, 0.8125, 0.5, 0.8125, 0.5, 0.8125, 1.0, 0.7812, 1.0, 0.7812, 0.5, 0.7812, 0.5, 0.7812, 1.0, 0.75, 1.0, 0.75, 0.5, 0.75, 0.5, 0.75, 1.0, 0.7188, 1.0, 0.7188, 0.5, 0.7188, 0.5, 0.7188, 1.0, 0.6875, 1.0, 0.6875, 0.5, 0.6875, 0.5, 0.6875, 1.0, 0.6562, 1.0, 0.6562, 0.5, 0.6562, 0.5, 0.6562, 1.0, 0.625, 1.0, 0.625, 0.5, 0.625, 0.5, 0.625, 1.0, 0.5938, 1.0, 0.5938, 0.5, 0.5938, 0.5, 0.5938, 1.0, 0.5625, 1.0, 0.5625, 0.5, 0.5625, 0.5, 0.5625, 1.0, 0.5312, 1.0, 0.5312, 0.5, 0.5312, 0.5, 0.5312, 1.0, 0.5, 1.0, 0.5, 0.5, 0.5, 0.5, 0.5, 1.0, 0.4688, 1.0, 0.4688, 0.5, 0.4688, 0.5, 0.4688, 1.0, 0.4375, 1.0, 0.4375, 0.5, 0.4375, 0.5, 0.4375, 1.0, 0.4062, 1.0, 0.4062, 0.5, 0.4062, 0.5, 0.4062, 1.0, 0.375, 1.0, 0.375, 0.5, 0.375, 0.5, 0.375, 1.0, 0.3438, 1.0, 0.3438, 0.5, 0.3438, 0.5, 0.3438, 1.0, 0.3125, 1.0, 0.3125, 0.5, 0.3125, 0.5, 0.3125, 1.0, 0.2812, 1.0, 0.2812, 0.5, 0.2812, 0.5, 0.2812, 1.0, 0.25, 1.0, 0.25, 0.5, 0.25, 0.5, 0.25, 1.0, 0.2188, 1.0, 0.2188, 0.5, 0.2188, 0.5, 0.2188, 1.0, 0.1875, 1.0, 0.1875, 0.5, 0.1875, 0.5, 0.1875, 1.0, 0.1562, 1.0, 0.1562, 0.5, 0.1562, 0.5, 0.1562, 1.0, 0.125, 1.0, 0.125, 0.5, 0.125, 0.5, 0.125, 1.0, 0.09375, 1.0, 0.09375, 0.5, 0.09375, 0.5, 0.09375, 1.0, 0.0625, 1.0, 0.0625, 0.5, 0.2968, 0.4854, 0.25, 0.49, 0.2032, 0.4854, 0.1582, 0.4717, 0.1167, 0.4496, 0.08029, 0.4197, 0.05045, 0.3833, 0.02827, 0.3418, 0.01461, 0.2968, 0.01, 0.25, 0.01461, 0.2032, 0.02827, 0.1582, 0.05045, 0.1167, 0.08029, 0.08029, 0.1167, 0.05045, 0.1582, 0.02827, 0.2032, 0.01461, 0.25, 0.01, 0.2968, 0.01461, 0.3418, 0.02827, 0.3833, 0.05045, 0.4197, 0.08029, 0.4496, 0.1167, 0.4717, 0.1582, 0.4854, 0.2032, 0.49, 0.25, 0.4854, 0.2968, 0.4717, 0.3418, 0.4496, 0.3833, 0.4197, 0.4197, 0.3833, 0.4496, 0.3418, 0.4717, 0.0625, 0.5, 0.0625, 1.0, 0.03125, 1.0, 0.03125, 0.5, 0.03125, 0.5, 0.03125, 1.0, 0.0, 1.0, 0.0, 0.5, 0.75, 0.49, 0.7968, 0.4854, 0.8418, 0.4717, 0.8833, 0.4496, 0.9197, 0.4197, 0.9496, 0.3833, 0.9717, 0.3418, 0.9854, 0.2968, 0.99, 0.25, 0.9854, 0.2032, 0.9717, 0.1582, 0.9496, 0.1167, 0.9197, 0.08029, 0.8833, 0.05045, 0.8418, 0.02827, 0.7968, 0.01461, 0.75, 0.01, 0.7032, 0.01461, 0.6582, 0.02827, 0.6167, 0.05045, 0.5803, 0.08029, 0.5504, 0.1167, 0.5283, 0.1582, 0.5146, 0.2032, 0.51, 0.25, 0.5146, 0.2968, 0.5283, 0.3418, 0.5504, 0.3833, 0.5803, 0.4197, 0.6167, 0.4496, 0.6582, 0.4717, 0.7032, 0.4854])
me_cylinder_002.use_remesh_preserve_volume = False
me_cylinder_002.use_remesh_preserve_attributes = False
me_cylinder_002.use_mirror_vertex_groups = False
me_cylinder_002.update()
me_cylinder_004 = bpy.data.meshes.new('Cylinder.004')
me_cylinder_004.from_pydata([(0.0, 1.0, -1.0), (0.0, 1.0, 1.0), (0.1951, 0.9808, -1.0), (0.1951, 0.9808, 1.0), (0.3827, 0.9239, -1.0), (0.3827, 0.9239, 1.0), (0.5556, 0.8315, -1.0), (0.5556, 0.8315, 1.0), (0.7071, 0.7071, -1.0), (0.7071, 0.7071, 1.0), (0.8315, 0.5556, -1.0), (0.8315, 0.5556, 1.0), (0.9239, 0.3827, -1.0), (0.9239, 0.3827, 1.0), (0.9808, 0.1951, -1.0), (0.9808, 0.1951, 1.0), (1.0, 7.55e-08, -1.0), (1.0, 7.55e-08, 1.0), (0.9808, -0.1951, -1.0), (0.9808, -0.1951, 1.0), (0.9239, -0.3827, -1.0), (0.9239, -0.3827, 1.0), (0.8315, -0.5556, -1.0), (0.8315, -0.5556, 1.0), (0.7071, -0.7071, -1.0), (0.7071, -0.7071, 1.0), (0.5556, -0.8315, -1.0), (0.5556, -0.8315, 1.0), (0.3827, -0.9239, -1.0), (0.3827, -0.9239, 1.0), (0.1951, -0.9808, -1.0), (0.1951, -0.9808, 1.0), (-3.258e-07, -1.0, -1.0), (-3.258e-07, -1.0, 1.0), (-0.1951, -0.9808, -1.0), (-0.1951, -0.9808, 1.0), (-0.3827, -0.9239, -1.0), (-0.3827, -0.9239, 1.0), (-0.5556, -0.8315, -1.0), (-0.5556, -0.8315, 1.0), (-0.7071, -0.7071, -1.0), (-0.7071, -0.7071, 1.0), (-0.8315, -0.5556, -1.0), (-0.8315, -0.5556, 1.0), (-0.9239, -0.3827, -1.0), (-0.9239, -0.3827, 1.0), (-0.9808, -0.1951, -1.0), (-0.9808, -0.1951, 1.0), (-1.0, 9.656e-07, -1.0), (-1.0, 9.656e-07, 1.0), (-0.9808, 0.1951, -1.0), (-0.9808, 0.1951, 1.0), (-0.9239, 0.3827, -1.0), (-0.9239, 0.3827, 1.0), (-0.8315, 0.5556, -1.0), (-0.8315, 0.5556, 1.0), (-0.7071, 0.7071, -1.0), (-0.7071, 0.7071, 1.0), (-0.5556, 0.8315, -1.0), (-0.5556, 0.8315, 1.0), (-0.3827, 0.9239, -1.0), (-0.3827, 0.9239, 1.0), (-0.1951, 0.9808, -1.0), (-0.1951, 0.9808, 1.0)], [], [(0, 1, 3, 2), (2, 3, 5, 4), (4, 5, 7, 6), (6, 7, 9, 8), (8, 9, 11, 10), (10, 11, 13, 12), (12, 13, 15, 14), (14, 15, 17, 16), (16, 17, 19, 18), (18, 19, 21, 20), (20, 21, 23, 22), (22, 23, 25, 24), (24, 25, 27, 26), (26, 27, 29, 28), (28, 29, 31, 30), (30, 31, 33, 32), (32, 33, 35, 34), (34, 35, 37, 36), (36, 37, 39, 38), (38, 39, 41, 40), (40, 41, 43, 42), (42, 43, 45, 44), (44, 45, 47, 46), (46, 47, 49, 48), (48, 49, 51, 50), (50, 51, 53, 52), (52, 53, 55, 54), (54, 55, 57, 56), (56, 57, 59, 58), (58, 59, 61, 60), (3, 1, 63, 61, 59, 57, 55, 53, 51, 49, 47, 45, 43, 41, 39, 37, 35, 33, 31, 29, 27, 25, 23, 21, 19, 17, 15, 13, 11, 9, 7, 5), (60, 61, 63, 62), (62, 63, 1, 0), (0, 2, 4, 6, 8, 10, 12, 14, 16, 18, 20, 22, 24, 26, 28, 30, 32, 34, 36, 38, 40, 42, 44, 46, 48, 50, 52, 54, 56, 58, 60, 62)])
_uv = me_cylinder_004.uv_layers.new(name='UVMap')
_uv.uv.foreach_set('vector', [1.0, 0.5, 1.0, 1.0, 0.9688, 1.0, 0.9688, 0.5, 0.9688, 0.5, 0.9688, 1.0, 0.9375, 1.0, 0.9375, 0.5, 0.9375, 0.5, 0.9375, 1.0, 0.9062, 1.0, 0.9062, 0.5, 0.9062, 0.5, 0.9062, 1.0, 0.875, 1.0, 0.875, 0.5, 0.875, 0.5, 0.875, 1.0, 0.8438, 1.0, 0.8438, 0.5, 0.8438, 0.5, 0.8438, 1.0, 0.8125, 1.0, 0.8125, 0.5, 0.8125, 0.5, 0.8125, 1.0, 0.7812, 1.0, 0.7812, 0.5, 0.7812, 0.5, 0.7812, 1.0, 0.75, 1.0, 0.75, 0.5, 0.75, 0.5, 0.75, 1.0, 0.7188, 1.0, 0.7188, 0.5, 0.7188, 0.5, 0.7188, 1.0, 0.6875, 1.0, 0.6875, 0.5, 0.6875, 0.5, 0.6875, 1.0, 0.6562, 1.0, 0.6562, 0.5, 0.6562, 0.5, 0.6562, 1.0, 0.625, 1.0, 0.625, 0.5, 0.625, 0.5, 0.625, 1.0, 0.5938, 1.0, 0.5938, 0.5, 0.5938, 0.5, 0.5938, 1.0, 0.5625, 1.0, 0.5625, 0.5, 0.5625, 0.5, 0.5625, 1.0, 0.5312, 1.0, 0.5312, 0.5, 0.5312, 0.5, 0.5312, 1.0, 0.5, 1.0, 0.5, 0.5, 0.5, 0.5, 0.5, 1.0, 0.4688, 1.0, 0.4688, 0.5, 0.4688, 0.5, 0.4688, 1.0, 0.4375, 1.0, 0.4375, 0.5, 0.4375, 0.5, 0.4375, 1.0, 0.4062, 1.0, 0.4062, 0.5, 0.4062, 0.5, 0.4062, 1.0, 0.375, 1.0, 0.375, 0.5, 0.375, 0.5, 0.375, 1.0, 0.3438, 1.0, 0.3438, 0.5, 0.3438, 0.5, 0.3438, 1.0, 0.3125, 1.0, 0.3125, 0.5, 0.3125, 0.5, 0.3125, 1.0, 0.2812, 1.0, 0.2812, 0.5, 0.2812, 0.5, 0.2812, 1.0, 0.25, 1.0, 0.25, 0.5, 0.25, 0.5, 0.25, 1.0, 0.2188, 1.0, 0.2188, 0.5, 0.2188, 0.5, 0.2188, 1.0, 0.1875, 1.0, 0.1875, 0.5, 0.1875, 0.5, 0.1875, 1.0, 0.1562, 1.0, 0.1562, 0.5, 0.1562, 0.5, 0.1562, 1.0, 0.125, 1.0, 0.125, 0.5, 0.125, 0.5, 0.125, 1.0, 0.09375, 1.0, 0.09375, 0.5, 0.09375, 0.5, 0.09375, 1.0, 0.0625, 1.0, 0.0625, 0.5, 0.2968, 0.4854, 0.25, 0.49, 0.2032, 0.4854, 0.1582, 0.4717, 0.1167, 0.4496, 0.08029, 0.4197, 0.05045, 0.3833, 0.02827, 0.3418, 0.01461, 0.2968, 0.01, 0.25, 0.01461, 0.2032, 0.02827, 0.1582, 0.05045, 0.1167, 0.08029, 0.08029, 0.1167, 0.05045, 0.1582, 0.02827, 0.2032, 0.01461, 0.25, 0.01, 0.2968, 0.01461, 0.3418, 0.02827, 0.3833, 0.05045, 0.4197, 0.08029, 0.4496, 0.1167, 0.4717, 0.1582, 0.4854, 0.2032, 0.49, 0.25, 0.4854, 0.2968, 0.4717, 0.3418, 0.4496, 0.3833, 0.4197, 0.4197, 0.3833, 0.4496, 0.3418, 0.4717, 0.0625, 0.5, 0.0625, 1.0, 0.03125, 1.0, 0.03125, 0.5, 0.03125, 0.5, 0.03125, 1.0, 0.0, 1.0, 0.0, 0.5, 0.75, 0.49, 0.7968, 0.4854, 0.8418, 0.4717, 0.8833, 0.4496, 0.9197, 0.4197, 0.9496, 0.3833, 0.9717, 0.3418, 0.9854, 0.2968, 0.99, 0.25, 0.9854, 0.2032, 0.9717, 0.1582, 0.9496, 0.1167, 0.9197, 0.08029, 0.8833, 0.05045, 0.8418, 0.02827, 0.7968, 0.01461, 0.75, 0.01, 0.7032, 0.01461, 0.6582, 0.02827, 0.6167, 0.05045, 0.5803, 0.08029, 0.5504, 0.1167, 0.5283, 0.1582, 0.5146, 0.2032, 0.51, 0.25, 0.5146, 0.2968, 0.5283, 0.3418, 0.5504, 0.3833, 0.5803, 0.4197, 0.6167, 0.4496, 0.6582, 0.4717, 0.7032, 0.4854])
me_cylinder_004.use_remesh_preserve_volume = False
me_cylinder_004.use_remesh_preserve_attributes = False
me_cylinder_004.use_mirror_vertex_groups = False
me_cylinder_004.update()
me_cube_003 = bpy.data.meshes.new('Cube.003')
me_cube_003.from_pydata([(-1.0, -1.0, -1.0), (-1.0, -1.0, 1.0), (-1.0, 1.0, -1.0), (-1.0, 1.0, 1.0), (1.0, -1.0, -1.0), (1.0, -1.0, 1.0), (1.0, 1.0, -1.0), (1.0, 1.0, 1.0)], [], [(0, 1, 3, 2), (2, 3, 7, 6), (6, 7, 5, 4), (4, 5, 1, 0), (2, 6, 4, 0), (7, 3, 1, 5)])
_uv = me_cube_003.uv_layers.new(name='UVMap')
_uv.uv.foreach_set('vector', [0.375, 0.0, 0.625, 0.0, 0.625, 0.25, 0.375, 0.25, 0.375, 0.25, 0.625, 0.25, 0.625, 0.5, 0.375, 0.5, 0.375, 0.5, 0.625, 0.5, 0.625, 0.75, 0.375, 0.75, 0.375, 0.75, 0.625, 0.75, 0.625, 1.0, 0.375, 1.0, 0.125, 0.5, 0.375, 0.5, 0.375, 0.75, 0.125, 0.75, 0.625, 0.5, 0.875, 0.5, 0.875, 0.75, 0.625, 0.75])
me_cube_003.use_remesh_preserve_volume = False
me_cube_003.use_remesh_preserve_attributes = False
me_cube_003.use_mirror_vertex_groups = False
me_cube_003.update()
me_cube_004 = bpy.data.meshes.new('Cube.004')
me_cube_004.from_pydata([(-1.0, -1.0, -1.0), (-1.0, -1.0, 1.0), (-1.0, 1.0, -1.0), (-1.0, 1.0, 1.0), (1.0, -1.0, -1.0), (1.0, -1.0, 1.0), (1.0, 1.0, -1.0), (1.0, 1.0, 1.0)], [], [(0, 1, 3, 2), (2, 3, 7, 6), (6, 7, 5, 4), (4, 5, 1, 0), (2, 6, 4, 0), (7, 3, 1, 5)])
_uv = me_cube_004.uv_layers.new(name='UVMap')
_uv.uv.foreach_set('vector', [0.375, 0.0, 0.625, 0.0, 0.625, 0.25, 0.375, 0.25, 0.375, 0.25, 0.625, 0.25, 0.625, 0.5, 0.375, 0.5, 0.375, 0.5, 0.625, 0.5, 0.625, 0.75, 0.375, 0.75, 0.375, 0.75, 0.625, 0.75, 0.625, 1.0, 0.375, 1.0, 0.125, 0.5, 0.375, 0.5, 0.375, 0.75, 0.125, 0.75, 0.625, 0.5, 0.875, 0.5, 0.875, 0.75, 0.625, 0.75])
me_cube_004.materials.append(mat_screen)
me_cube_004.use_remesh_preserve_volume = False
me_cube_004.use_remesh_preserve_attributes = False
me_cube_004.use_mirror_vertex_groups = False
me_cube_004.update()
me_cube_005 = bpy.data.meshes.new('Cube.005')
me_cube_005.from_pydata([(-1.0, -1.0, -1.0), (-1.0, -1.0, 1.0), (-1.0, 1.0, -1.0), (-1.0, 1.0, 1.0), (1.0, -1.0, -1.0), (1.0, -1.0, 1.0), (1.0, 1.0, -1.0), (1.0, 1.0, 1.0)], [], [(0, 1, 3, 2), (2, 3, 7, 6), (6, 7, 5, 4), (4, 5, 1, 0), (2, 6, 4, 0), (7, 3, 1, 5)])
_uv = me_cube_005.uv_layers.new(name='UVMap')
_uv.uv.foreach_set('vector', [0.375, 0.0, 0.625, 0.0, 0.625, 0.25, 0.375, 0.25, 0.375, 0.25, 0.625, 0.25, 0.625, 0.5, 0.375, 0.5, 0.375, 0.5, 0.625, 0.5, 0.625, 0.75, 0.375, 0.75, 0.375, 0.75, 0.625, 0.75, 0.625, 1.0, 0.375, 1.0, 0.125, 0.5, 0.375, 0.5, 0.375, 0.75, 0.125, 0.75, 0.625, 0.5, 0.875, 0.5, 0.875, 0.75, 0.625, 0.75])
me_cube_005.materials.append(mat_screen)
me_cube_005.use_remesh_preserve_volume = False
me_cube_005.use_remesh_preserve_attributes = False
me_cube_005.use_mirror_vertex_groups = False
me_cube_005.update()
me_cube_007 = bpy.data.meshes.new('Cube.007')
me_cube_007.from_pydata([(-1.0, -1.0, -1.0), (-1.0, -1.0, 1.0), (-1.0, 1.0, -1.0), (-1.0, 1.0, 1.0), (1.0, -1.0, -1.0), (1.0, -1.0, 1.0), (1.0, 1.0, -1.0), (1.0, 1.0, 1.0), (-8.369, -1.0, 0.07381), (-8.369, -1.0, 2.074), (-8.369, 1.0, 0.07381), (-8.369, 1.0, 2.074), (8.369, -1.0, 0.07381), (8.369, -1.0, 2.074), (8.369, 1.0, 0.07381), (8.369, 1.0, 2.074)], [], [(0, 1, 3, 2), (2, 3, 7, 6), (6, 7, 5, 4), (4, 5, 1, 0), (2, 6, 4, 0), (7, 3, 1, 5), (8, 9, 11, 10), (10, 11, 15, 14), (14, 15, 13, 12), (12, 13, 9, 8), (10, 14, 12, 8), (15, 11, 9, 13)])
_uv = me_cube_007.uv_layers.new(name='UVMap')
_uv.uv.foreach_set('vector', [0.375, 0.0, 0.625, 0.0, 0.625, 0.25, 0.375, 0.25, 0.375, 0.25, 0.625, 0.25, 0.625, 0.5, 0.375, 0.5, 0.375, 0.5, 0.625, 0.5, 0.625, 0.75, 0.375, 0.75, 0.375, 0.75, 0.625, 0.75, 0.625, 1.0, 0.375, 1.0, 0.125, 0.5, 0.375, 0.5, 0.375, 0.75, 0.125, 0.75, 0.625, 0.5, 0.875, 0.5, 0.875, 0.75, 0.625, 0.75, 0.375, 0.0, 0.625, 0.0, 0.625, 0.25, 0.375, 0.25, 0.375, 0.25, 0.625, 0.25, 0.625, 0.5, 0.375, 0.5, 0.375, 0.5, 0.625, 0.5, 0.625, 0.75, 0.375, 0.75, 0.375, 0.75, 0.625, 0.75, 0.625, 1.0, 0.375, 1.0, 0.125, 0.5, 0.375, 0.5, 0.375, 0.75, 0.125, 0.75, 0.625, 0.5, 0.875, 0.5, 0.875, 0.75, 0.625, 0.75])
me_cube_007.materials.append(mat_slider_metal)
me_cube_007.use_remesh_preserve_volume = False
me_cube_007.use_remesh_preserve_attributes = False
me_cube_007.use_mirror_vertex_groups = False
me_cube_007.update()
me_cube_008 = bpy.data.meshes.new('Cube.008')
me_cube_008.from_pydata([(-1.0, -1.0, -1.0), (-1.0, -1.0, 1.0), (-1.0, 1.0, -1.0), (-1.0, 1.0, 1.0), (1.0, -1.0, -1.0), (1.0, -1.0, 1.0), (1.0, 1.0, -1.0), (1.0, 1.0, 1.0), (-8.369, -1.0, 0.07381), (-8.369, -1.0, 2.074), (-8.369, 1.0, 0.07381), (-8.369, 1.0, 2.074), (8.369, -1.0, 0.07381), (8.369, -1.0, 2.074), (8.369, 1.0, 0.07381), (8.369, 1.0, 2.074)], [], [(0, 1, 3, 2), (2, 3, 7, 6), (6, 7, 5, 4), (4, 5, 1, 0), (2, 6, 4, 0), (7, 3, 1, 5), (8, 9, 11, 10), (10, 11, 15, 14), (14, 15, 13, 12), (12, 13, 9, 8), (10, 14, 12, 8), (15, 11, 9, 13)])
_uv = me_cube_008.uv_layers.new(name='UVMap')
_uv.uv.foreach_set('vector', [0.375, 0.0, 0.625, 0.0, 0.625, 0.25, 0.375, 0.25, 0.375, 0.25, 0.625, 0.25, 0.625, 0.5, 0.375, 0.5, 0.375, 0.5, 0.625, 0.5, 0.625, 0.75, 0.375, 0.75, 0.375, 0.75, 0.625, 0.75, 0.625, 1.0, 0.375, 1.0, 0.125, 0.5, 0.375, 0.5, 0.375, 0.75, 0.125, 0.75, 0.625, 0.5, 0.875, 0.5, 0.875, 0.75, 0.625, 0.75, 0.375, 0.0, 0.625, 0.0, 0.625, 0.25, 0.375, 0.25, 0.375, 0.25, 0.625, 0.25, 0.625, 0.5, 0.375, 0.5, 0.375, 0.5, 0.625, 0.5, 0.625, 0.75, 0.375, 0.75, 0.375, 0.75, 0.625, 0.75, 0.625, 1.0, 0.375, 1.0, 0.125, 0.5, 0.375, 0.5, 0.375, 0.75, 0.125, 0.75, 0.625, 0.5, 0.875, 0.5, 0.875, 0.75, 0.625, 0.75])
me_cube_008.materials.append(mat_slider_metal)
me_cube_008.use_remesh_preserve_volume = False
me_cube_008.use_remesh_preserve_attributes = False
me_cube_008.use_mirror_vertex_groups = False
me_cube_008.update()
me_cube_009 = bpy.data.meshes.new('Cube.009')
me_cube_009.from_pydata([(-1.0, -1.0, -1.0), (-1.0, -1.0, 1.0), (-1.0, 1.0, -1.0), (-1.0, 1.0, 1.0), (1.0, -1.0, -1.0), (1.0, -1.0, 1.0), (1.0, 1.0, -1.0), (1.0, 1.0, 1.0), (-8.369, -1.0, 0.07381), (-8.369, -1.0, 2.074), (-8.369, 1.0, 0.07381), (-8.369, 1.0, 2.074), (8.369, -1.0, 0.07381), (8.369, -1.0, 2.074), (8.369, 1.0, 0.07381), (8.369, 1.0, 2.074)], [], [(0, 1, 3, 2), (2, 3, 7, 6), (6, 7, 5, 4), (4, 5, 1, 0), (2, 6, 4, 0), (7, 3, 1, 5), (8, 9, 11, 10), (10, 11, 15, 14), (14, 15, 13, 12), (12, 13, 9, 8), (10, 14, 12, 8), (15, 11, 9, 13)])
_uv = me_cube_009.uv_layers.new(name='UVMap')
_uv.uv.foreach_set('vector', [0.375, 0.0, 0.625, 0.0, 0.625, 0.25, 0.375, 0.25, 0.375, 0.25, 0.625, 0.25, 0.625, 0.5, 0.375, 0.5, 0.375, 0.5, 0.625, 0.5, 0.625, 0.75, 0.375, 0.75, 0.375, 0.75, 0.625, 0.75, 0.625, 1.0, 0.375, 1.0, 0.125, 0.5, 0.375, 0.5, 0.375, 0.75, 0.125, 0.75, 0.625, 0.5, 0.875, 0.5, 0.875, 0.75, 0.625, 0.75, 0.375, 0.0, 0.625, 0.0, 0.625, 0.25, 0.375, 0.25, 0.375, 0.25, 0.625, 0.25, 0.625, 0.5, 0.375, 0.5, 0.375, 0.5, 0.625, 0.5, 0.625, 0.75, 0.375, 0.75, 0.375, 0.75, 0.625, 0.75, 0.625, 1.0, 0.375, 1.0, 0.125, 0.5, 0.375, 0.5, 0.375, 0.75, 0.125, 0.75, 0.625, 0.5, 0.875, 0.5, 0.875, 0.75, 0.625, 0.75])
me_cube_009.materials.append(mat_slider_metal)
me_cube_009.use_remesh_preserve_volume = False
me_cube_009.use_remesh_preserve_attributes = False
me_cube_009.use_mirror_vertex_groups = False
me_cube_009.update()
me_cylinder_005 = bpy.data.meshes.new('Cylinder.005')
me_cylinder_005.from_pydata([(0.0, 1.0, -1.0), (0.0, 1.0, 1.0), (0.1951, 0.9808, -1.0), (0.1951, 0.9808, 1.0), (0.3827, 0.9239, -1.0), (0.3827, 0.9239, 1.0), (0.5556, 0.8315, -1.0), (0.5556, 0.8315, 1.0), (0.7071, 0.7071, -1.0), (0.7071, 0.7071, 1.0), (0.8315, 0.5556, -1.0), (0.8315, 0.5556, 1.0), (0.9239, 0.3827, -1.0), (0.9239, 0.3827, 1.0), (0.9808, 0.1951, -1.0), (0.9808, 0.1951, 1.0), (1.0, 7.55e-08, -1.0), (1.0, 7.55e-08, 1.0), (0.9808, -0.1951, -1.0), (0.9808, -0.1951, 1.0), (0.9239, -0.3827, -1.0), (0.9239, -0.3827, 1.0), (0.8315, -0.5556, -1.0), (0.8315, -0.5556, 1.0), (0.7071, -0.7071, -1.0), (0.7071, -0.7071, 1.0), (0.5556, -0.8315, -1.0), (0.5556, -0.8315, 1.0), (0.3827, -0.9239, -1.0), (0.3827, -0.9239, 1.0), (0.1951, -0.9808, -1.0), (0.1951, -0.9808, 1.0), (-3.258e-07, -1.0, -1.0), (-3.258e-07, -1.0, 1.0), (-0.1951, -0.9808, -1.0), (-0.1951, -0.9808, 1.0), (-0.3827, -0.9239, -1.0), (-0.3827, -0.9239, 1.0), (-0.5556, -0.8315, -1.0), (-0.5556, -0.8315, 1.0), (-0.7071, -0.7071, -1.0), (-0.7071, -0.7071, 1.0), (-0.8315, -0.5556, -1.0), (-0.8315, -0.5556, 1.0), (-0.9239, -0.3827, -1.0), (-0.9239, -0.3827, 1.0), (-0.9808, -0.1951, -1.0), (-0.9808, -0.1951, 1.0), (-1.0, 9.656e-07, -1.0), (-1.0, 9.656e-07, 1.0), (-0.9808, 0.1951, -1.0), (-0.9808, 0.1951, 1.0), (-0.9239, 0.3827, -1.0), (-0.9239, 0.3827, 1.0), (-0.8315, 0.5556, -1.0), (-0.8315, 0.5556, 1.0), (-0.7071, 0.7071, -1.0), (-0.7071, 0.7071, 1.0), (-0.5556, 0.8315, -1.0), (-0.5556, 0.8315, 1.0), (-0.3827, 0.9239, -1.0), (-0.3827, 0.9239, 1.0), (-0.1951, 0.9808, -1.0), (-0.1951, 0.9808, 1.0)], [], [(0, 1, 3, 2), (2, 3, 5, 4), (4, 5, 7, 6), (6, 7, 9, 8), (8, 9, 11, 10), (10, 11, 13, 12), (12, 13, 15, 14), (14, 15, 17, 16), (16, 17, 19, 18), (18, 19, 21, 20), (20, 21, 23, 22), (22, 23, 25, 24), (24, 25, 27, 26), (26, 27, 29, 28), (28, 29, 31, 30), (30, 31, 33, 32), (32, 33, 35, 34), (34, 35, 37, 36), (36, 37, 39, 38), (38, 39, 41, 40), (40, 41, 43, 42), (42, 43, 45, 44), (44, 45, 47, 46), (46, 47, 49, 48), (48, 49, 51, 50), (50, 51, 53, 52), (52, 53, 55, 54), (54, 55, 57, 56), (56, 57, 59, 58), (58, 59, 61, 60), (3, 1, 63, 61, 59, 57, 55, 53, 51, 49, 47, 45, 43, 41, 39, 37, 35, 33, 31, 29, 27, 25, 23, 21, 19, 17, 15, 13, 11, 9, 7, 5), (60, 61, 63, 62), (62, 63, 1, 0), (0, 2, 4, 6, 8, 10, 12, 14, 16, 18, 20, 22, 24, 26, 28, 30, 32, 34, 36, 38, 40, 42, 44, 46, 48, 50, 52, 54, 56, 58, 60, 62)])
_uv = me_cylinder_005.uv_layers.new(name='UVMap')
_uv.uv.foreach_set('vector', [1.0, 0.5, 1.0, 1.0, 0.9688, 1.0, 0.9688, 0.5, 0.9688, 0.5, 0.9688, 1.0, 0.9375, 1.0, 0.9375, 0.5, 0.9375, 0.5, 0.9375, 1.0, 0.9062, 1.0, 0.9062, 0.5, 0.9062, 0.5, 0.9062, 1.0, 0.875, 1.0, 0.875, 0.5, 0.875, 0.5, 0.875, 1.0, 0.8438, 1.0, 0.8438, 0.5, 0.8438, 0.5, 0.8438, 1.0, 0.8125, 1.0, 0.8125, 0.5, 0.8125, 0.5, 0.8125, 1.0, 0.7812, 1.0, 0.7812, 0.5, 0.7812, 0.5, 0.7812, 1.0, 0.75, 1.0, 0.75, 0.5, 0.75, 0.5, 0.75, 1.0, 0.7188, 1.0, 0.7188, 0.5, 0.7188, 0.5, 0.7188, 1.0, 0.6875, 1.0, 0.6875, 0.5, 0.6875, 0.5, 0.6875, 1.0, 0.6562, 1.0, 0.6562, 0.5, 0.6562, 0.5, 0.6562, 1.0, 0.625, 1.0, 0.625, 0.5, 0.625, 0.5, 0.625, 1.0, 0.5938, 1.0, 0.5938, 0.5, 0.5938, 0.5, 0.5938, 1.0, 0.5625, 1.0, 0.5625, 0.5, 0.5625, 0.5, 0.5625, 1.0, 0.5312, 1.0, 0.5312, 0.5, 0.5312, 0.5, 0.5312, 1.0, 0.5, 1.0, 0.5, 0.5, 0.5, 0.5, 0.5, 1.0, 0.4688, 1.0, 0.4688, 0.5, 0.4688, 0.5, 0.4688, 1.0, 0.4375, 1.0, 0.4375, 0.5, 0.4375, 0.5, 0.4375, 1.0, 0.4062, 1.0, 0.4062, 0.5, 0.4062, 0.5, 0.4062, 1.0, 0.375, 1.0, 0.375, 0.5, 0.375, 0.5, 0.375, 1.0, 0.3438, 1.0, 0.3438, 0.5, 0.3438, 0.5, 0.3438, 1.0, 0.3125, 1.0, 0.3125, 0.5, 0.3125, 0.5, 0.3125, 1.0, 0.2812, 1.0, 0.2812, 0.5, 0.2812, 0.5, 0.2812, 1.0, 0.25, 1.0, 0.25, 0.5, 0.25, 0.5, 0.25, 1.0, 0.2188, 1.0, 0.2188, 0.5, 0.2188, 0.5, 0.2188, 1.0, 0.1875, 1.0, 0.1875, 0.5, 0.1875, 0.5, 0.1875, 1.0, 0.1562, 1.0, 0.1562, 0.5, 0.1562, 0.5, 0.1562, 1.0, 0.125, 1.0, 0.125, 0.5, 0.125, 0.5, 0.125, 1.0, 0.09375, 1.0, 0.09375, 0.5, 0.09375, 0.5, 0.09375, 1.0, 0.0625, 1.0, 0.0625, 0.5, 0.2968, 0.4854, 0.25, 0.49, 0.2032, 0.4854, 0.1582, 0.4717, 0.1167, 0.4496, 0.08029, 0.4197, 0.05045, 0.3833, 0.02827, 0.3418, 0.01461, 0.2968, 0.01, 0.25, 0.01461, 0.2032, 0.02827, 0.1582, 0.05045, 0.1167, 0.08029, 0.08029, 0.1167, 0.05045, 0.1582, 0.02827, 0.2032, 0.01461, 0.25, 0.01, 0.2968, 0.01461, 0.3418, 0.02827, 0.3833, 0.05045, 0.4197, 0.08029, 0.4496, 0.1167, 0.4717, 0.1582, 0.4854, 0.2032, 0.49, 0.25, 0.4854, 0.2968, 0.4717, 0.3418, 0.4496, 0.3833, 0.4197, 0.4197, 0.3833, 0.4496, 0.3418, 0.4717, 0.0625, 0.5, 0.0625, 1.0, 0.03125, 1.0, 0.03125, 0.5, 0.03125, 0.5, 0.03125, 1.0, 0.0, 1.0, 0.0, 0.5, 0.75, 0.49, 0.7968, 0.4854, 0.8418, 0.4717, 0.8833, 0.4496, 0.9197, 0.4197, 0.9496, 0.3833, 0.9717, 0.3418, 0.9854, 0.2968, 0.99, 0.25, 0.9854, 0.2032, 0.9717, 0.1582, 0.9496, 0.1167, 0.9197, 0.08029, 0.8833, 0.05045, 0.8418, 0.02827, 0.7968, 0.01461, 0.75, 0.01, 0.7032, 0.01461, 0.6582, 0.02827, 0.6167, 0.05045, 0.5803, 0.08029, 0.5504, 0.1167, 0.5283, 0.1582, 0.5146, 0.2032, 0.51, 0.25, 0.5146, 0.2968, 0.5283, 0.3418, 0.5504, 0.3833, 0.5803, 0.4197, 0.6167, 0.4496, 0.6582, 0.4717, 0.7032, 0.4854])
me_cylinder_005.materials.append(mat_slider_metal)
me_cylinder_005.use_remesh_preserve_volume = False
me_cylinder_005.use_remesh_preserve_attributes = False
me_cylinder_005.use_mirror_vertex_groups = False
me_cylinder_005.update()
me_cylinder_006 = bpy.data.meshes.new('Cylinder.006')
me_cylinder_006.from_pydata([(0.0, 1.0, -1.0), (0.0, 1.0, 1.0), (0.1951, 0.9808, -1.0), (0.1951, 0.9808, 1.0), (0.3827, 0.9239, -1.0), (0.3827, 0.9239, 1.0), (0.5556, 0.8315, -1.0), (0.5556, 0.8315, 1.0), (0.7071, 0.7071, -1.0), (0.7071, 0.7071, 1.0), (0.8315, 0.5556, -1.0), (0.8315, 0.5556, 1.0), (0.9239, 0.3827, -1.0), (0.9239, 0.3827, 1.0), (0.9808, 0.1951, -1.0), (0.9808, 0.1951, 1.0), (1.0, 7.55e-08, -1.0), (1.0, 7.55e-08, 1.0), (0.9808, -0.1951, -1.0), (0.9808, -0.1951, 1.0), (0.9239, -0.3827, -1.0), (0.9239, -0.3827, 1.0), (0.8315, -0.5556, -1.0), (0.8315, -0.5556, 1.0), (0.7071, -0.7071, -1.0), (0.7071, -0.7071, 1.0), (0.5556, -0.8315, -1.0), (0.5556, -0.8315, 1.0), (0.3827, -0.9239, -1.0), (0.3827, -0.9239, 1.0), (0.1951, -0.9808, -1.0), (0.1951, -0.9808, 1.0), (-3.258e-07, -1.0, -1.0), (-3.258e-07, -1.0, 1.0), (-0.1951, -0.9808, -1.0), (-0.1951, -0.9808, 1.0), (-0.3827, -0.9239, -1.0), (-0.3827, -0.9239, 1.0), (-0.5556, -0.8315, -1.0), (-0.5556, -0.8315, 1.0), (-0.7071, -0.7071, -1.0), (-0.7071, -0.7071, 1.0), (-0.8315, -0.5556, -1.0), (-0.8315, -0.5556, 1.0), (-0.9239, -0.3827, -1.0), (-0.9239, -0.3827, 1.0), (-0.9808, -0.1951, -1.0), (-0.9808, -0.1951, 1.0), (-1.0, 9.656e-07, -1.0), (-1.0, 9.656e-07, 1.0), (-0.9808, 0.1951, -1.0), (-0.9808, 0.1951, 1.0), (-0.9239, 0.3827, -1.0), (-0.9239, 0.3827, 1.0), (-0.8315, 0.5556, -1.0), (-0.8315, 0.5556, 1.0), (-0.7071, 0.7071, -1.0), (-0.7071, 0.7071, 1.0), (-0.5556, 0.8315, -1.0), (-0.5556, 0.8315, 1.0), (-0.3827, 0.9239, -1.0), (-0.3827, 0.9239, 1.0), (-0.1951, 0.9808, -1.0), (-0.1951, 0.9808, 1.0)], [], [(0, 1, 3, 2), (2, 3, 5, 4), (4, 5, 7, 6), (6, 7, 9, 8), (8, 9, 11, 10), (10, 11, 13, 12), (12, 13, 15, 14), (14, 15, 17, 16), (16, 17, 19, 18), (18, 19, 21, 20), (20, 21, 23, 22), (22, 23, 25, 24), (24, 25, 27, 26), (26, 27, 29, 28), (28, 29, 31, 30), (30, 31, 33, 32), (32, 33, 35, 34), (34, 35, 37, 36), (36, 37, 39, 38), (38, 39, 41, 40), (40, 41, 43, 42), (42, 43, 45, 44), (44, 45, 47, 46), (46, 47, 49, 48), (48, 49, 51, 50), (50, 51, 53, 52), (52, 53, 55, 54), (54, 55, 57, 56), (56, 57, 59, 58), (58, 59, 61, 60), (3, 1, 63, 61, 59, 57, 55, 53, 51, 49, 47, 45, 43, 41, 39, 37, 35, 33, 31, 29, 27, 25, 23, 21, 19, 17, 15, 13, 11, 9, 7, 5), (60, 61, 63, 62), (62, 63, 1, 0), (0, 2, 4, 6, 8, 10, 12, 14, 16, 18, 20, 22, 24, 26, 28, 30, 32, 34, 36, 38, 40, 42, 44, 46, 48, 50, 52, 54, 56, 58, 60, 62)])
_uv = me_cylinder_006.uv_layers.new(name='UVMap')
_uv.uv.foreach_set('vector', [1.0, 0.5, 1.0, 1.0, 0.9688, 1.0, 0.9688, 0.5, 0.9688, 0.5, 0.9688, 1.0, 0.9375, 1.0, 0.9375, 0.5, 0.9375, 0.5, 0.9375, 1.0, 0.9062, 1.0, 0.9062, 0.5, 0.9062, 0.5, 0.9062, 1.0, 0.875, 1.0, 0.875, 0.5, 0.875, 0.5, 0.875, 1.0, 0.8438, 1.0, 0.8438, 0.5, 0.8438, 0.5, 0.8438, 1.0, 0.8125, 1.0, 0.8125, 0.5, 0.8125, 0.5, 0.8125, 1.0, 0.7812, 1.0, 0.7812, 0.5, 0.7812, 0.5, 0.7812, 1.0, 0.75, 1.0, 0.75, 0.5, 0.75, 0.5, 0.75, 1.0, 0.7188, 1.0, 0.7188, 0.5, 0.7188, 0.5, 0.7188, 1.0, 0.6875, 1.0, 0.6875, 0.5, 0.6875, 0.5, 0.6875, 1.0, 0.6562, 1.0, 0.6562, 0.5, 0.6562, 0.5, 0.6562, 1.0, 0.625, 1.0, 0.625, 0.5, 0.625, 0.5, 0.625, 1.0, 0.5938, 1.0, 0.5938, 0.5, 0.5938, 0.5, 0.5938, 1.0, 0.5625, 1.0, 0.5625, 0.5, 0.5625, 0.5, 0.5625, 1.0, 0.5312, 1.0, 0.5312, 0.5, 0.5312, 0.5, 0.5312, 1.0, 0.5, 1.0, 0.5, 0.5, 0.5, 0.5, 0.5, 1.0, 0.4688, 1.0, 0.4688, 0.5, 0.4688, 0.5, 0.4688, 1.0, 0.4375, 1.0, 0.4375, 0.5, 0.4375, 0.5, 0.4375, 1.0, 0.4062, 1.0, 0.4062, 0.5, 0.4062, 0.5, 0.4062, 1.0, 0.375, 1.0, 0.375, 0.5, 0.375, 0.5, 0.375, 1.0, 0.3438, 1.0, 0.3438, 0.5, 0.3438, 0.5, 0.3438, 1.0, 0.3125, 1.0, 0.3125, 0.5, 0.3125, 0.5, 0.3125, 1.0, 0.2812, 1.0, 0.2812, 0.5, 0.2812, 0.5, 0.2812, 1.0, 0.25, 1.0, 0.25, 0.5, 0.25, 0.5, 0.25, 1.0, 0.2188, 1.0, 0.2188, 0.5, 0.2188, 0.5, 0.2188, 1.0, 0.1875, 1.0, 0.1875, 0.5, 0.1875, 0.5, 0.1875, 1.0, 0.1562, 1.0, 0.1562, 0.5, 0.1562, 0.5, 0.1562, 1.0, 0.125, 1.0, 0.125, 0.5, 0.125, 0.5, 0.125, 1.0, 0.09375, 1.0, 0.09375, 0.5, 0.09375, 0.5, 0.09375, 1.0, 0.0625, 1.0, 0.0625, 0.5, 0.2968, 0.4854, 0.25, 0.49, 0.2032, 0.4854, 0.1582, 0.4717, 0.1167, 0.4496, 0.08029, 0.4197, 0.05045, 0.3833, 0.02827, 0.3418, 0.01461, 0.2968, 0.01, 0.25, 0.01461, 0.2032, 0.02827, 0.1582, 0.05045, 0.1167, 0.08029, 0.08029, 0.1167, 0.05045, 0.1582, 0.02827, 0.2032, 0.01461, 0.25, 0.01, 0.2968, 0.01461, 0.3418, 0.02827, 0.3833, 0.05045, 0.4197, 0.08029, 0.4496, 0.1167, 0.4717, 0.1582, 0.4854, 0.2032, 0.49, 0.25, 0.4854, 0.2968, 0.4717, 0.3418, 0.4496, 0.3833, 0.4197, 0.4197, 0.3833, 0.4496, 0.3418, 0.4717, 0.0625, 0.5, 0.0625, 1.0, 0.03125, 1.0, 0.03125, 0.5, 0.03125, 0.5, 0.03125, 1.0, 0.0, 1.0, 0.0, 0.5, 0.75, 0.49, 0.7968, 0.4854, 0.8418, 0.4717, 0.8833, 0.4496, 0.9197, 0.4197, 0.9496, 0.3833, 0.9717, 0.3418, 0.9854, 0.2968, 0.99, 0.25, 0.9854, 0.2032, 0.9717, 0.1582, 0.9496, 0.1167, 0.9197, 0.08029, 0.8833, 0.05045, 0.8418, 0.02827, 0.7968, 0.01461, 0.75, 0.01, 0.7032, 0.01461, 0.6582, 0.02827, 0.6167, 0.05045, 0.5803, 0.08029, 0.5504, 0.1167, 0.5283, 0.1582, 0.5146, 0.2032, 0.51, 0.25, 0.5146, 0.2968, 0.5283, 0.3418, 0.5504, 0.3833, 0.5803, 0.4197, 0.6167, 0.4496, 0.6582, 0.4717, 0.7032, 0.4854])
me_cylinder_006.materials.append(mat_slider_metal)
me_cylinder_006.use_remesh_preserve_volume = False
me_cylinder_006.use_remesh_preserve_attributes = False
me_cylinder_006.use_mirror_vertex_groups = False
me_cylinder_006.update()
me_cylinder_007 = bpy.data.meshes.new('Cylinder.007')
me_cylinder_007.from_pydata([(0.0, 1.0, -1.0), (0.0, 1.0, 1.0), (0.1951, 0.9808, -1.0), (0.1951, 0.9808, 1.0), (0.3827, 0.9239, -1.0), (0.3827, 0.9239, 1.0), (0.5556, 0.8315, -1.0), (0.5556, 0.8315, 1.0), (0.7071, 0.7071, -1.0), (0.7071, 0.7071, 1.0), (0.8315, 0.5556, -1.0), (0.8315, 0.5556, 1.0), (0.9239, 0.3827, -1.0), (0.9239, 0.3827, 1.0), (0.9808, 0.1951, -1.0), (0.9808, 0.1951, 1.0), (1.0, 7.55e-08, -1.0), (1.0, 7.55e-08, 1.0), (0.9808, -0.1951, -1.0), (0.9808, -0.1951, 1.0), (0.9239, -0.3827, -1.0), (0.9239, -0.3827, 1.0), (0.8315, -0.5556, -1.0), (0.8315, -0.5556, 1.0), (0.7071, -0.7071, -1.0), (0.7071, -0.7071, 1.0), (0.5556, -0.8315, -1.0), (0.5556, -0.8315, 1.0), (0.3827, -0.9239, -1.0), (0.3827, -0.9239, 1.0), (0.1951, -0.9808, -1.0), (0.1951, -0.9808, 1.0), (-3.258e-07, -1.0, -1.0), (-3.258e-07, -1.0, 1.0), (-0.1951, -0.9808, -1.0), (-0.1951, -0.9808, 1.0), (-0.3827, -0.9239, -1.0), (-0.3827, -0.9239, 1.0), (-0.5556, -0.8315, -1.0), (-0.5556, -0.8315, 1.0), (-0.7071, -0.7071, -1.0), (-0.7071, -0.7071, 1.0), (-0.8315, -0.5556, -1.0), (-0.8315, -0.5556, 1.0), (-0.9239, -0.3827, -1.0), (-0.9239, -0.3827, 1.0), (-0.9808, -0.1951, -1.0), (-0.9808, -0.1951, 1.0), (-1.0, 9.656e-07, -1.0), (-1.0, 9.656e-07, 1.0), (-0.9808, 0.1951, -1.0), (-0.9808, 0.1951, 1.0), (-0.9239, 0.3827, -1.0), (-0.9239, 0.3827, 1.0), (-0.8315, 0.5556, -1.0), (-0.8315, 0.5556, 1.0), (-0.7071, 0.7071, -1.0), (-0.7071, 0.7071, 1.0), (-0.5556, 0.8315, -1.0), (-0.5556, 0.8315, 1.0), (-0.3827, 0.9239, -1.0), (-0.3827, 0.9239, 1.0), (-0.1951, 0.9808, -1.0), (-0.1951, 0.9808, 1.0)], [], [(0, 1, 3, 2), (2, 3, 5, 4), (4, 5, 7, 6), (6, 7, 9, 8), (8, 9, 11, 10), (10, 11, 13, 12), (12, 13, 15, 14), (14, 15, 17, 16), (16, 17, 19, 18), (18, 19, 21, 20), (20, 21, 23, 22), (22, 23, 25, 24), (24, 25, 27, 26), (26, 27, 29, 28), (28, 29, 31, 30), (30, 31, 33, 32), (32, 33, 35, 34), (34, 35, 37, 36), (36, 37, 39, 38), (38, 39, 41, 40), (40, 41, 43, 42), (42, 43, 45, 44), (44, 45, 47, 46), (46, 47, 49, 48), (48, 49, 51, 50), (50, 51, 53, 52), (52, 53, 55, 54), (54, 55, 57, 56), (56, 57, 59, 58), (58, 59, 61, 60), (3, 1, 63, 61, 59, 57, 55, 53, 51, 49, 47, 45, 43, 41, 39, 37, 35, 33, 31, 29, 27, 25, 23, 21, 19, 17, 15, 13, 11, 9, 7, 5), (60, 61, 63, 62), (62, 63, 1, 0), (0, 2, 4, 6, 8, 10, 12, 14, 16, 18, 20, 22, 24, 26, 28, 30, 32, 34, 36, 38, 40, 42, 44, 46, 48, 50, 52, 54, 56, 58, 60, 62)])
_uv = me_cylinder_007.uv_layers.new(name='UVMap')
_uv.uv.foreach_set('vector', [1.0, 0.5, 1.0, 1.0, 0.9688, 1.0, 0.9688, 0.5, 0.9688, 0.5, 0.9688, 1.0, 0.9375, 1.0, 0.9375, 0.5, 0.9375, 0.5, 0.9375, 1.0, 0.9062, 1.0, 0.9062, 0.5, 0.9062, 0.5, 0.9062, 1.0, 0.875, 1.0, 0.875, 0.5, 0.875, 0.5, 0.875, 1.0, 0.8438, 1.0, 0.8438, 0.5, 0.8438, 0.5, 0.8438, 1.0, 0.8125, 1.0, 0.8125, 0.5, 0.8125, 0.5, 0.8125, 1.0, 0.7812, 1.0, 0.7812, 0.5, 0.7812, 0.5, 0.7812, 1.0, 0.75, 1.0, 0.75, 0.5, 0.75, 0.5, 0.75, 1.0, 0.7188, 1.0, 0.7188, 0.5, 0.7188, 0.5, 0.7188, 1.0, 0.6875, 1.0, 0.6875, 0.5, 0.6875, 0.5, 0.6875, 1.0, 0.6562, 1.0, 0.6562, 0.5, 0.6562, 0.5, 0.6562, 1.0, 0.625, 1.0, 0.625, 0.5, 0.625, 0.5, 0.625, 1.0, 0.5938, 1.0, 0.5938, 0.5, 0.5938, 0.5, 0.5938, 1.0, 0.5625, 1.0, 0.5625, 0.5, 0.5625, 0.5, 0.5625, 1.0, 0.5312, 1.0, 0.5312, 0.5, 0.5312, 0.5, 0.5312, 1.0, 0.5, 1.0, 0.5, 0.5, 0.5, 0.5, 0.5, 1.0, 0.4688, 1.0, 0.4688, 0.5, 0.4688, 0.5, 0.4688, 1.0, 0.4375, 1.0, 0.4375, 0.5, 0.4375, 0.5, 0.4375, 1.0, 0.4062, 1.0, 0.4062, 0.5, 0.4062, 0.5, 0.4062, 1.0, 0.375, 1.0, 0.375, 0.5, 0.375, 0.5, 0.375, 1.0, 0.3438, 1.0, 0.3438, 0.5, 0.3438, 0.5, 0.3438, 1.0, 0.3125, 1.0, 0.3125, 0.5, 0.3125, 0.5, 0.3125, 1.0, 0.2812, 1.0, 0.2812, 0.5, 0.2812, 0.5, 0.2812, 1.0, 0.25, 1.0, 0.25, 0.5, 0.25, 0.5, 0.25, 1.0, 0.2188, 1.0, 0.2188, 0.5, 0.2188, 0.5, 0.2188, 1.0, 0.1875, 1.0, 0.1875, 0.5, 0.1875, 0.5, 0.1875, 1.0, 0.1562, 1.0, 0.1562, 0.5, 0.1562, 0.5, 0.1562, 1.0, 0.125, 1.0, 0.125, 0.5, 0.125, 0.5, 0.125, 1.0, 0.09375, 1.0, 0.09375, 0.5, 0.09375, 0.5, 0.09375, 1.0, 0.0625, 1.0, 0.0625, 0.5, 0.2968, 0.4854, 0.25, 0.49, 0.2032, 0.4854, 0.1582, 0.4717, 0.1167, 0.4496, 0.08029, 0.4197, 0.05045, 0.3833, 0.02827, 0.3418, 0.01461, 0.2968, 0.01, 0.25, 0.01461, 0.2032, 0.02827, 0.1582, 0.05045, 0.1167, 0.08029, 0.08029, 0.1167, 0.05045, 0.1582, 0.02827, 0.2032, 0.01461, 0.25, 0.01, 0.2968, 0.01461, 0.3418, 0.02827, 0.3833, 0.05045, 0.4197, 0.08029, 0.4496, 0.1167, 0.4717, 0.1582, 0.4854, 0.2032, 0.49, 0.25, 0.4854, 0.2968, 0.4717, 0.3418, 0.4496, 0.3833, 0.4197, 0.4197, 0.3833, 0.4496, 0.3418, 0.4717, 0.0625, 0.5, 0.0625, 1.0, 0.03125, 1.0, 0.03125, 0.5, 0.03125, 0.5, 0.03125, 1.0, 0.0, 1.0, 0.0, 0.5, 0.75, 0.49, 0.7968, 0.4854, 0.8418, 0.4717, 0.8833, 0.4496, 0.9197, 0.4197, 0.9496, 0.3833, 0.9717, 0.3418, 0.9854, 0.2968, 0.99, 0.25, 0.9854, 0.2032, 0.9717, 0.1582, 0.9496, 0.1167, 0.9197, 0.08029, 0.8833, 0.05045, 0.8418, 0.02827, 0.7968, 0.01461, 0.75, 0.01, 0.7032, 0.01461, 0.6582, 0.02827, 0.6167, 0.05045, 0.5803, 0.08029, 0.5504, 0.1167, 0.5283, 0.1582, 0.5146, 0.2032, 0.51, 0.25, 0.5146, 0.2968, 0.5283, 0.3418, 0.5504, 0.3833, 0.5803, 0.4197, 0.6167, 0.4496, 0.6582, 0.4717, 0.7032, 0.4854])
me_cylinder_007.materials.append(mat_slider_metal)
me_cylinder_007.use_remesh_preserve_volume = False
me_cylinder_007.use_remesh_preserve_attributes = False
me_cylinder_007.use_mirror_vertex_groups = False
me_cylinder_007.update()
me_cylinder_008 = bpy.data.meshes.new('Cylinder.008')
me_cylinder_008.from_pydata([(0.0, 1.0, -1.0), (0.0, 1.0, 1.0), (0.1951, 0.9808, -1.0), (0.1951, 0.9808, 1.0), (0.3827, 0.9239, -1.0), (0.3827, 0.9239, 1.0), (0.5556, 0.8315, -1.0), (0.5556, 0.8315, 1.0), (0.7071, 0.7071, -1.0), (0.7071, 0.7071, 1.0), (0.8315, 0.5556, -1.0), (0.8315, 0.5556, 1.0), (0.9239, 0.3827, -1.0), (0.9239, 0.3827, 1.0), (0.9808, 0.1951, -1.0), (0.9808, 0.1951, 1.0), (1.0, 7.55e-08, -1.0), (1.0, 7.55e-08, 1.0), (0.9808, -0.1951, -1.0), (0.9808, -0.1951, 1.0), (0.9239, -0.3827, -1.0), (0.9239, -0.3827, 1.0), (0.8315, -0.5556, -1.0), (0.8315, -0.5556, 1.0), (0.7071, -0.7071, -1.0), (0.7071, -0.7071, 1.0), (0.5556, -0.8315, -1.0), (0.5556, -0.8315, 1.0), (0.3827, -0.9239, -1.0), (0.3827, -0.9239, 1.0), (0.1951, -0.9808, -1.0), (0.1951, -0.9808, 1.0), (-3.258e-07, -1.0, -1.0), (-3.258e-07, -1.0, 1.0), (-0.1951, -0.9808, -1.0), (-0.1951, -0.9808, 1.0), (-0.3827, -0.9239, -1.0), (-0.3827, -0.9239, 1.0), (-0.5556, -0.8315, -1.0), (-0.5556, -0.8315, 1.0), (-0.7071, -0.7071, -1.0), (-0.7071, -0.7071, 1.0), (-0.8315, -0.5556, -1.0), (-0.8315, -0.5556, 1.0), (-0.9239, -0.3827, -1.0), (-0.9239, -0.3827, 1.0), (-0.9808, -0.1951, -1.0), (-0.9808, -0.1951, 1.0), (-1.0, 9.656e-07, -1.0), (-1.0, 9.656e-07, 1.0), (-0.9808, 0.1951, -1.0), (-0.9808, 0.1951, 1.0), (-0.9239, 0.3827, -1.0), (-0.9239, 0.3827, 1.0), (-0.8315, 0.5556, -1.0), (-0.8315, 0.5556, 1.0), (-0.7071, 0.7071, -1.0), (-0.7071, 0.7071, 1.0), (-0.5556, 0.8315, -1.0), (-0.5556, 0.8315, 1.0), (-0.3827, 0.9239, -1.0), (-0.3827, 0.9239, 1.0), (-0.1951, 0.9808, -1.0), (-0.1951, 0.9808, 1.0)], [], [(0, 1, 3, 2), (2, 3, 5, 4), (4, 5, 7, 6), (6, 7, 9, 8), (8, 9, 11, 10), (10, 11, 13, 12), (12, 13, 15, 14), (14, 15, 17, 16), (16, 17, 19, 18), (18, 19, 21, 20), (20, 21, 23, 22), (22, 23, 25, 24), (24, 25, 27, 26), (26, 27, 29, 28), (28, 29, 31, 30), (30, 31, 33, 32), (32, 33, 35, 34), (34, 35, 37, 36), (36, 37, 39, 38), (38, 39, 41, 40), (40, 41, 43, 42), (42, 43, 45, 44), (44, 45, 47, 46), (46, 47, 49, 48), (48, 49, 51, 50), (50, 51, 53, 52), (52, 53, 55, 54), (54, 55, 57, 56), (56, 57, 59, 58), (58, 59, 61, 60), (3, 1, 63, 61, 59, 57, 55, 53, 51, 49, 47, 45, 43, 41, 39, 37, 35, 33, 31, 29, 27, 25, 23, 21, 19, 17, 15, 13, 11, 9, 7, 5), (60, 61, 63, 62), (62, 63, 1, 0), (0, 2, 4, 6, 8, 10, 12, 14, 16, 18, 20, 22, 24, 26, 28, 30, 32, 34, 36, 38, 40, 42, 44, 46, 48, 50, 52, 54, 56, 58, 60, 62)])
_uv = me_cylinder_008.uv_layers.new(name='UVMap')
_uv.uv.foreach_set('vector', [1.0, 0.5, 1.0, 1.0, 0.9688, 1.0, 0.9688, 0.5, 0.9688, 0.5, 0.9688, 1.0, 0.9375, 1.0, 0.9375, 0.5, 0.9375, 0.5, 0.9375, 1.0, 0.9062, 1.0, 0.9062, 0.5, 0.9062, 0.5, 0.9062, 1.0, 0.875, 1.0, 0.875, 0.5, 0.875, 0.5, 0.875, 1.0, 0.8438, 1.0, 0.8438, 0.5, 0.8438, 0.5, 0.8438, 1.0, 0.8125, 1.0, 0.8125, 0.5, 0.8125, 0.5, 0.8125, 1.0, 0.7812, 1.0, 0.7812, 0.5, 0.7812, 0.5, 0.7812, 1.0, 0.75, 1.0, 0.75, 0.5, 0.75, 0.5, 0.75, 1.0, 0.7188, 1.0, 0.7188, 0.5, 0.7188, 0.5, 0.7188, 1.0, 0.6875, 1.0, 0.6875, 0.5, 0.6875, 0.5, 0.6875, 1.0, 0.6562, 1.0, 0.6562, 0.5, 0.6562, 0.5, 0.6562, 1.0, 0.625, 1.0, 0.625, 0.5, 0.625, 0.5, 0.625, 1.0, 0.5938, 1.0, 0.5938, 0.5, 0.5938, 0.5, 0.5938, 1.0, 0.5625, 1.0, 0.5625, 0.5, 0.5625, 0.5, 0.5625, 1.0, 0.5312, 1.0, 0.5312, 0.5, 0.5312, 0.5, 0.5312, 1.0, 0.5, 1.0, 0.5, 0.5, 0.5, 0.5, 0.5, 1.0, 0.4688, 1.0, 0.4688, 0.5, 0.4688, 0.5, 0.4688, 1.0, 0.4375, 1.0, 0.4375, 0.5, 0.4375, 0.5, 0.4375, 1.0, 0.4062, 1.0, 0.4062, 0.5, 0.4062, 0.5, 0.4062, 1.0, 0.375, 1.0, 0.375, 0.5, 0.375, 0.5, 0.375, 1.0, 0.3438, 1.0, 0.3438, 0.5, 0.3438, 0.5, 0.3438, 1.0, 0.3125, 1.0, 0.3125, 0.5, 0.3125, 0.5, 0.3125, 1.0, 0.2812, 1.0, 0.2812, 0.5, 0.2812, 0.5, 0.2812, 1.0, 0.25, 1.0, 0.25, 0.5, 0.25, 0.5, 0.25, 1.0, 0.2188, 1.0, 0.2188, 0.5, 0.2188, 0.5, 0.2188, 1.0, 0.1875, 1.0, 0.1875, 0.5, 0.1875, 0.5, 0.1875, 1.0, 0.1562, 1.0, 0.1562, 0.5, 0.1562, 0.5, 0.1562, 1.0, 0.125, 1.0, 0.125, 0.5, 0.125, 0.5, 0.125, 1.0, 0.09375, 1.0, 0.09375, 0.5, 0.09375, 0.5, 0.09375, 1.0, 0.0625, 1.0, 0.0625, 0.5, 0.2968, 0.4854, 0.25, 0.49, 0.2032, 0.4854, 0.1582, 0.4717, 0.1167, 0.4496, 0.08029, 0.4197, 0.05045, 0.3833, 0.02827, 0.3418, 0.01461, 0.2968, 0.01, 0.25, 0.01461, 0.2032, 0.02827, 0.1582, 0.05045, 0.1167, 0.08029, 0.08029, 0.1167, 0.05045, 0.1582, 0.02827, 0.2032, 0.01461, 0.25, 0.01, 0.2968, 0.01461, 0.3418, 0.02827, 0.3833, 0.05045, 0.4197, 0.08029, 0.4496, 0.1167, 0.4717, 0.1582, 0.4854, 0.2032, 0.49, 0.25, 0.4854, 0.2968, 0.4717, 0.3418, 0.4496, 0.3833, 0.4197, 0.4197, 0.3833, 0.4496, 0.3418, 0.4717, 0.0625, 0.5, 0.0625, 1.0, 0.03125, 1.0, 0.03125, 0.5, 0.03125, 0.5, 0.03125, 1.0, 0.0, 1.0, 0.0, 0.5, 0.75, 0.49, 0.7968, 0.4854, 0.8418, 0.4717, 0.8833, 0.4496, 0.9197, 0.4197, 0.9496, 0.3833, 0.9717, 0.3418, 0.9854, 0.2968, 0.99, 0.25, 0.9854, 0.2032, 0.9717, 0.1582, 0.9496, 0.1167, 0.9197, 0.08029, 0.8833, 0.05045, 0.8418, 0.02827, 0.7968, 0.01461, 0.75, 0.01, 0.7032, 0.01461, 0.6582, 0.02827, 0.6167, 0.05045, 0.5803, 0.08029, 0.5504, 0.1167, 0.5283, 0.1582, 0.5146, 0.2032, 0.51, 0.25, 0.5146, 0.2968, 0.5283, 0.3418, 0.5504, 0.3833, 0.5803, 0.4197, 0.6167, 0.4496, 0.6582, 0.4717, 0.7032, 0.4854])
me_cylinder_008.materials.append(mat_slider_metal)
me_cylinder_008.use_remesh_preserve_volume = False
me_cylinder_008.use_remesh_preserve_attributes = False
me_cylinder_008.use_mirror_vertex_groups = False
me_cylinder_008.update()
me_sphere = bpy.data.meshes.new('Sphere')
me_sphere.from_pydata([(0.0, 1.0, -4.371e-08), (-1.068e-07, 4.423e-08, 1.0), (0.2706, 0.2706, 0.9239), (0.5, 0.5, 0.7071), (0.6533, 0.6533, 0.3827), (0.7071, 0.7071, -4.371e-08), (0.6533, 0.6533, -0.3827), (0.5, 0.5, -0.7071), (0.2706, 0.2706, -0.9239), (0.3827, 1.485e-07, 0.9239), (0.7071, 1.634e-07, 0.7071), (0.9239, 1.634e-07, 0.3827), (1.0, 1.336e-07, -4.371e-08), (0.9239, 1.634e-07, -0.3827), (0.7071, 1.634e-07, -0.7071), (0.3827, 1.485e-07, -0.9239), (0.0, 1.51e-07, -1.0), (0.2706, -0.2706, 0.9239), (0.5, -0.5, 0.7071), (0.6533, -0.6533, 0.3827), (0.7071, -0.7071, -4.371e-08), (0.6533, -0.6533, -0.3827), (0.5, -0.5, -0.7071), (0.2706, -0.2706, -0.9239), (1.244e-08, -0.3827, 0.9239), (1.244e-08, -0.7071, 0.7071), (4.224e-08, -0.9239, 0.3827), (1.244e-08, -1.0, -4.371e-08), (4.224e-08, -0.9239, -0.3827), (1.244e-08, -0.7071, -0.7071), (1.244e-08, -0.3827, -0.9239), (-0.2706, -0.2706, 0.9239), (-0.5, -0.5, 0.7071), (-0.6533, -0.6533, 0.3827), (-0.7071, -0.7071, -4.371e-08), (-0.6533, -0.6533, -0.3827), (-0.5, -0.5, -0.7071), (-0.2706, -0.2706, -0.9239), (-0.3827, 1.634e-07, 0.9239), (-0.7071, 1.634e-07, 0.7071), (-0.9239, 1.038e-07, 0.3827), (-1.0, 1.634e-07, -4.371e-08), (-0.9239, 1.038e-07, -0.3827), (-0.7071, 1.634e-07, -0.7071), (-0.3827, 1.634e-07, -0.9239), (-0.2706, 0.2706, 0.9239), (-0.5, 0.5, 0.7071), (-0.6533, 0.6533, 0.3827), (-0.7071, 0.7071, -4.371e-08), (-0.6533, 0.6533, -0.3827), (-0.5, 0.5, -0.7071), (-0.2706, 0.2706, -0.9239), (-2.462e-09, 0.3827, 0.9239), (-1.736e-08, 0.7071, 0.7071), (-4.717e-08, 0.9239, 0.3827), (-4.717e-08, 0.9239, -0.3827), (-1.736e-08, 0.7071, -0.7071), (-2.462e-09, 0.3827, -0.9239)], [], [(56, 55, 6, 7), (0, 54, 4, 5), (53, 52, 2, 3), (57, 56, 7, 8), (55, 0, 5, 6), (54, 53, 3, 4), (52, 1, 2), (16, 57, 8), (8, 7, 14, 15), (6, 5, 12, 13), (4, 3, 10, 11), (2, 1, 9), (16, 8, 15), (7, 6, 13, 14), (5, 4, 11, 12), (3, 2, 9, 10), (11, 10, 18, 19), (9, 1, 17), (16, 15, 23), (14, 13, 21, 22), (12, 11, 19, 20), (10, 9, 17, 18), (15, 14, 22, 23), (13, 12, 20, 21), (16, 23, 30), (22, 21, 28, 29), (20, 19, 26, 27), (18, 17, 24, 25), (23, 22, 29, 30), (21, 20, 27, 28), (19, 18, 25, 26), (17, 1, 24), (25, 24, 31, 32), (30, 29, 36, 37), (28, 27, 34, 35), (26, 25, 32, 33), (24, 1, 31), (16, 30, 37), (29, 28, 35, 36), (27, 26, 33, 34), (37, 36, 43, 44), (35, 34, 41, 42), (33, 32, 39, 40), (31, 1, 38), (16, 37, 44), (36, 35, 42, 43), (34, 33, 40, 41), (32, 31, 38, 39), (38, 1, 45), (16, 44, 51), (43, 42, 49, 50), (41, 40, 47, 48), (39, 38, 45, 46), (44, 43, 50, 51), (42, 41, 48, 49), (40, 39, 46, 47), (50, 49, 55, 56), (48, 47, 54, 0), (46, 45, 52, 53), (51, 50, 56, 57), (49, 48, 0, 55), (47, 46, 53, 54), (45, 1, 52), (16, 51, 57)])
_uv = me_sphere.uv_layers.new(name='UVMap')
_uv.uv.foreach_set('vector', [0.75, 0.25, 0.75, 0.375, 0.625, 0.375, 0.625, 0.25, 0.75, 0.5, 0.75, 0.625, 0.625, 0.625, 0.625, 0.5, 0.75, 0.75, 0.75, 0.875, 0.625, 0.875, 0.625, 0.75, 0.75, 0.125, 0.75, 0.25, 0.625, 0.25, 0.625, 0.125, 0.75, 0.375, 0.75, 0.5, 0.625, 0.5, 0.625, 0.375, 0.75, 0.625, 0.75, 0.75, 0.625, 0.75, 0.625, 0.625, 0.75, 0.875, 0.6875, 1.0, 0.625, 0.875, 0.6875, 0.0, 0.75, 0.125, 0.625, 0.125, 0.625, 0.125, 0.625, 0.25, 0.5, 0.25, 0.5, 0.125, 0.625, 0.375, 0.625, 0.5, 0.5, 0.5, 0.5, 0.375, 0.625, 0.625, 0.625, 0.75, 0.5, 0.75, 0.5, 0.625, 0.625, 0.875, 0.5625, 1.0, 0.5, 0.875, 0.5625, 0.0, 0.625, 0.125, 0.5, 0.125, 0.625, 0.25, 0.625, 0.375, 0.5, 0.375, 0.5, 0.25, 0.625, 0.5, 0.625, 0.625, 0.5, 0.625, 0.5, 0.5, 0.625, 0.75, 0.625, 0.875, 0.5, 0.875, 0.5, 0.75, 0.5, 0.625, 0.5, 0.75, 0.375, 0.75, 0.375, 0.625, 0.5, 0.875, 0.4375, 1.0, 0.375, 0.875, 0.4375, 0.0, 0.5, 0.125, 0.375, 0.125, 0.5, 0.25, 0.5, 0.375, 0.375, 0.375, 0.375, 0.25, 0.5, 0.5, 0.5, 0.625, 0.375, 0.625, 0.375, 0.5, 0.5, 0.75, 0.5, 0.875, 0.375, 0.875, 0.375, 0.75, 0.5, 0.125, 0.5, 0.25, 0.375, 0.25, 0.375, 0.125, 0.5, 0.375, 0.5, 0.5, 0.375, 0.5, 0.375, 0.375, 0.3125, 0.0, 0.375, 0.125, 0.25, 0.125, 0.375, 0.25, 0.375, 0.375, 0.25, 0.375, 0.25, 0.25, 0.375, 0.5, 0.375, 0.625, 0.25, 0.625, 0.25, 0.5, 0.375, 0.75, 0.375, 0.875, 0.25, 0.875, 0.25, 0.75, 0.375, 0.125, 0.375, 0.25, 0.25, 0.25, 0.25, 0.125, 0.375, 0.375, 0.375, 0.5, 0.25, 0.5, 0.25, 0.375, 0.375, 0.625, 0.375, 0.75, 0.25, 0.75, 0.25, 0.625, 0.375, 0.875, 0.3125, 1.0, 0.25, 0.875, 0.25, 0.75, 0.25, 0.875, 0.125, 0.875, 0.125, 0.75, 0.25, 0.125, 0.25, 0.25, 0.125, 0.25, 0.125, 0.125, 0.25, 0.375, 0.25, 0.5, 0.125, 0.5, 0.125, 0.375, 0.25, 0.625, 0.25, 0.75, 0.125, 0.75, 0.125, 0.625, 0.25, 0.875, 0.1875, 1.0, 0.125, 0.875, 0.1875, 0.0, 0.25, 0.125, 0.125, 0.125, 0.25, 0.25, 0.25, 0.375, 0.125, 0.375, 0.125, 0.25, 0.25, 0.5, 0.25, 0.625, 0.125, 0.625, 0.125, 0.5, 0.125, 0.125, 0.125, 0.25, 0.0, 0.25, 0.0, 0.125, 0.125, 0.375, 0.125, 0.5, 0.0, 0.5, 0.0, 0.375, 0.125, 0.625, 0.125, 0.75, 0.0, 0.75, 0.0, 0.625, 0.125, 0.875, 0.0625, 1.0, 0.0, 0.875, 0.0625, 0.0, 0.125, 0.125, 0.0, 0.125, 0.125, 0.25, 0.125, 0.375, 0.0, 0.375, 0.0, 0.25, 0.125, 0.5, 0.125, 0.625, 0.0, 0.625, 0.0, 0.5, 0.125, 0.75, 0.125, 0.875, 0.0, 0.875, 0.0, 0.75, 1.0, 0.875, 0.9375, 1.0, 0.875, 0.875, 0.9375, 0.0, 1.0, 0.125, 0.875, 0.125, 1.0, 0.25, 1.0, 0.375, 0.875, 0.375, 0.875, 0.25, 1.0, 0.5, 1.0, 0.625, 0.875, 0.625, 0.875, 0.5, 1.0, 0.75, 1.0, 0.875, 0.875, 0.875, 0.875, 0.75, 1.0, 0.125, 1.0, 0.25, 0.875, 0.25, 0.875, 0.125, 1.0, 0.375, 1.0, 0.5, 0.875, 0.5, 0.875, 0.375, 1.0, 0.625, 1.0, 0.75, 0.875, 0.75, 0.875, 0.625, 0.875, 0.25, 0.875, 0.375, 0.75, 0.375, 0.75, 0.25, 0.875, 0.5, 0.875, 0.625, 0.75, 0.625, 0.75, 0.5, 0.875, 0.75, 0.875, 0.875, 0.75, 0.875, 0.75, 0.75, 0.875, 0.125, 0.875, 0.25, 0.75, 0.25, 0.75, 0.125, 0.875, 0.375, 0.875, 0.5, 0.75, 0.5, 0.75, 0.375, 0.875, 0.625, 0.875, 0.75, 0.75, 0.75, 0.75, 0.625, 0.875, 0.875, 0.8125, 1.0, 0.75, 0.875, 0.8125, 0.0, 0.875, 0.125, 0.75, 0.125])
me_sphere.materials.append(mat_led_green)
me_sphere.use_remesh_preserve_volume = False
me_sphere.use_remesh_preserve_attributes = False
me_sphere.use_mirror_vertex_groups = False
me_sphere.update()

# ---- objects
ob_button_array = bpy.data.objects.new('Button Array', me_cube)
ob_button_punch_out = bpy.data.objects.new('Button Punch Out', me_cube_001)
ob_body = bpy.data.objects.new('Body', me_cube_002)
ob_inch_jack_input = bpy.data.objects.new('Inch Jack Input', me_cylinder)
ob_inch_jack_output = bpy.data.objects.new('Inch Jack Output', me_cylinder_001)
ob_headphone_jacks = bpy.data.objects.new('Headphone Jacks', me_cylinder_002)
ob_power_jack = bpy.data.objects.new('Power Jack', me_cylinder_004)
ob_arduino_surrogate = bpy.data.objects.new('Arduino Surrogate', me_cube_003)
ob_touch_display = bpy.data.objects.new('Touch Display', me_cube_004)
ob_touch_display_001 = bpy.data.objects.new('Touch Display.001', me_cube_005)
ob_cube_001 = bpy.data.objects.new('Cube.001', me_cube_007)
ob_cube_000 = bpy.data.objects.new('Cube.000', me_cube_008)
ob_cube_002 = bpy.data.objects.new('Cube.002', me_cube_009)
ob_cylinder = bpy.data.objects.new('Cylinder', me_cylinder_005)
ob_cylinder_001 = bpy.data.objects.new('Cylinder.001', me_cylinder_006)
ob_cylinder_002 = bpy.data.objects.new('Cylinder.002', me_cylinder_007)
ob_cylinder_003 = bpy.data.objects.new('Cylinder.003', me_cylinder_008)
ob_led_array = bpy.data.objects.new('Led Array', me_sphere)
ob_point = bpy.data.objects.new('Point', light_point)
ob_point_001 = bpy.data.objects.new('Point.001', light_point_001)

# ---- transforms, parenting, visibility, modifiers, constraints
ob_button_array.location = (0.0, 0.0, -1.373)
ob_button_array.scale = (1.0, 1.0, 0.75)
ob_button_array.lineart.crease_threshold = 0.0
_m = ob_button_array.modifiers.new('Array', 'ARRAY')
_m.count = 8
_m.constant_offset_displace = (0.0, 0.0, 0.0)
_m.relative_offset_displace = (1.25, 0.0, 0.0)
_m = ob_button_array.modifiers.new('Array.001', 'ARRAY')
_m.count = 8
_m.constant_offset_displace = (0.0, 0.0, 0.0)
_m.relative_offset_displace = (0.0, 1.25, 0.0)
ob_button_punch_out.location = (0.0, 0.0, -8.02)
ob_button_punch_out.scale = (0.901, 0.901, 0.7944)
ob_button_punch_out.lineart.crease_threshold = 0.0
ob_body.location = (5.577, 8.819, -0.8699)
ob_body.scale = (13.98, 10.87, 1.0)
ob_body.lineart.crease_threshold = 0.0
ob_inch_jack_input.location = (-7.877, -0.278, -0.9095)
ob_inch_jack_input.rotation_euler = (-0.0, 1.571, 0.0)
ob_inch_jack_input.scale = (0.3229, 0.3229, 0.5796)
ob_inch_jack_input.lineart.crease_threshold = 0.0
ob_inch_jack_output.location = (-7.877, 0.8384, -0.9095)
ob_inch_jack_output.rotation_euler = (-0.0, 1.571, 0.0)
ob_inch_jack_output.scale = (0.3229, 0.3229, 0.5796)
ob_inch_jack_output.lineart.crease_threshold = 0.0
ob_headphone_jacks.location = (-7.952, 1.873, -0.9179)
ob_headphone_jacks.rotation_euler = (-0.0, 1.571, 0.0)
ob_headphone_jacks.scale = (0.1445, 0.1445, 0.4878)
ob_headphone_jacks.lineart.crease_threshold = 0.0
ob_power_jack.location = (-4.635, 19.3, -0.9095)
ob_power_jack.rotation_euler = (-1.571, 1.571, 0.0)
ob_power_jack.scale = (0.3229, 0.3229, 0.5796)
ob_power_jack.lineart.crease_threshold = 0.0
ob_arduino_surrogate.location = (-4.297, 11.18, -0.893)
ob_arduino_surrogate.rotation_euler = (0.0, -0.0, 1.571)
ob_arduino_surrogate.scale = (2.1, 1.718, 0.4128)
ob_arduino_surrogate.lineart.crease_threshold = 0.0
ob_touch_display.location = (-4.297, 11.18, -1.865)
ob_touch_display.rotation_euler = (0.0, -0.0, 1.571)
ob_touch_display.scale = (2.1, 1.718, 0.1894)
ob_touch_display.lineart.crease_threshold = 0.0
ob_touch_display_001.location = (-4.297, 6.213, -1.865)
ob_touch_display_001.rotation_euler = (0.0, -0.0, 1.571)
ob_touch_display_001.scale = (2.1, 1.718, 0.1894)
ob_touch_display_001.lineart.crease_threshold = 0.0
ob_cube_001.location = (-4.626, 2.448, -2.004)
ob_cube_001.scale = (0.3886, -0.292, 0.1135)
ob_cube_001.lineart.crease_threshold = 0.0
ob_cube_000.location = (-4.626, 1.189, -2.004)
ob_cube_000.scale = (0.3886, -0.292, 0.1135)
ob_cube_000.lineart.crease_threshold = 0.0
ob_cube_002.location = (-4.626, -0.105, -2.004)
ob_cube_002.scale = (0.3886, -0.292, 0.1135)
ob_cube_002.lineart.crease_threshold = 0.0
ob_cylinder.location = (-6.409, 17.47, -1.638)
ob_cylinder.scale = (1.0, 1.0, -0.3985)
ob_cylinder.lineart.crease_threshold = 0.0
ob_cylinder_001.location = (-3.433, 17.47, -1.638)
ob_cylinder_001.scale = (1.398, 1.398, -0.557)
ob_cylinder_001.lineart.crease_threshold = 0.0
ob_cylinder_002.location = (-6.409, 14.88, -1.638)
ob_cylinder_002.scale = (1.0, 1.0, -0.3985)
ob_cylinder_002.lineart.crease_threshold = 0.0
ob_cylinder_003.location = (-3.696, 14.88, -1.96)
ob_cylinder_003.scale = (0.5765, 0.5765, -0.2297)
ob_cylinder_003.lineart.crease_threshold = 0.0
ob_led_array.location = (-7.079, 10.98, -1.972)
ob_led_array.scale = (0.2885, 0.2885, 0.2885)
ob_led_array.lineart.crease_threshold = 0.0
_m = ob_led_array.modifiers.new('Array', 'ARRAY')
_m.count = 5
_m.constant_offset_displace = (0.0, 0.0, 0.0)
_m.relative_offset_displace = (0.0, -2.0, 0.0)
ob_point.location = (-14.52, -5.922, -7.841)
ob_point.scale = (1.0, 1.0, 2.235)
ob_point.lineart.crease_threshold = 0.0
ob_point_001.location = (28.12, 32.79, -29.58)
ob_point_001.lineart.crease_threshold = 0.0

# ---- collection membership
col_collection.objects.link(ob_button_array)
col_collection.objects.link(ob_button_punch_out)
col_collection.objects.link(ob_body)
col_collection.objects.link(ob_inch_jack_input)
col_collection.objects.link(ob_inch_jack_output)
col_collection.objects.link(ob_headphone_jacks)
col_collection.objects.link(ob_power_jack)
col_collection.objects.link(ob_arduino_surrogate)
col_collection.objects.link(ob_touch_display)
col_collection.objects.link(ob_touch_display_001)
col_collection.objects.link(ob_cube_001)
col_collection.objects.link(ob_cube_000)
col_collection.objects.link(ob_cube_002)
col_collection.objects.link(ob_cylinder)
col_collection.objects.link(ob_cylinder_001)
col_collection.objects.link(ob_cylinder_002)
col_collection.objects.link(ob_cylinder_003)
col_collection.objects.link(ob_led_array)
col_collection.objects.link(ob_point)
col_collection.objects.link(ob_point_001)

# ---- scene / render settings (as saved in the file)
scene.frame_start = 1; scene.frame_end = 250; scene.frame_set(124)
scene.render.engine = 'BLENDER_EEVEE_NEXT'
scene.render.motion_blur_shutter = 1.0
scene.cycles.use_denoising = False
scene.cycles.samples = 128
scene.cycles.sampling_pattern = 'TABULATED_SOBOL'
scene.cycles.use_adaptive_sampling = False
scene.cycles.use_light_tree = False
scene.view_settings.view_transform = 'Filmic'
bpy.context.view_layer.update()

# ---- added for rendering (the .blend has no active camera): camera
cam_auto = bpy.data.cameras.new('AutoCamera')
cam_auto.lens = 50.0
cam_auto.sensor_width = 36.0
cam_auto.clip_end = 1000.0
ob_auto_camera = bpy.data.objects.new('AutoCamera', cam_auto)
scene.collection.objects.link(ob_auto_camera)
ob_auto_camera.location = (39.4904, -31.8129, 22.8098)
ob_auto_camera.rotation_euler = (1.09748, -7.21219e-08, 0.694738)
scene.camera = ob_auto_camera
bpy.context.view_layer.update()
